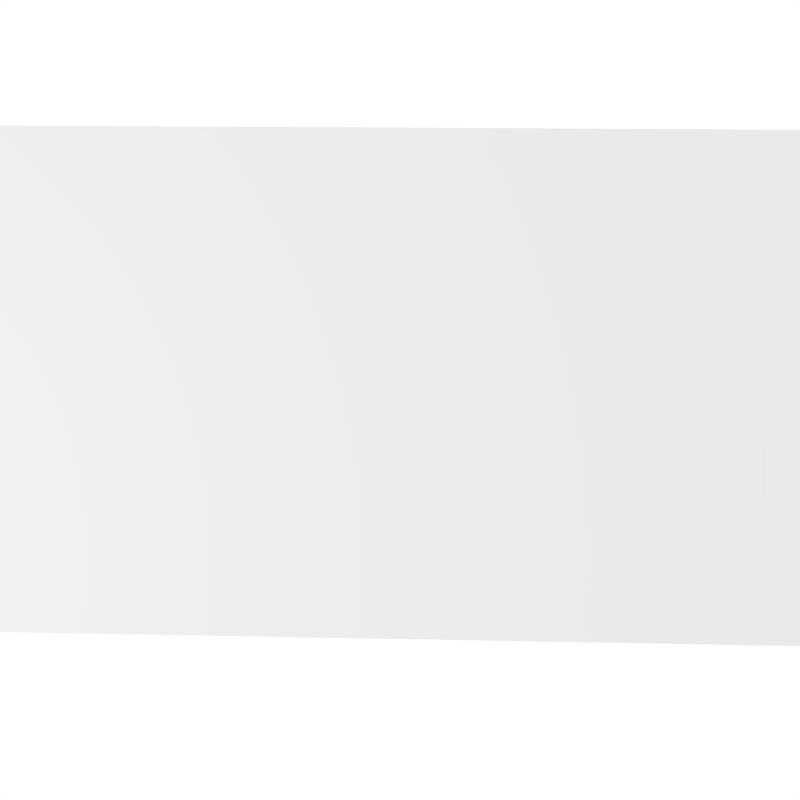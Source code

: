 # Source: wolken.blend  (saved by Blender 2.69.9; exported with 4.5.12 LTS)
import bpy
from mathutils import Matrix  # noqa: F401  (used for matrix-valued properties, if any)

bpy.ops.wm.read_factory_settings(use_empty=True)
scene = bpy.context.scene
scene.name = 'Scene'

# ---- collections
col_collection_1 = bpy.data.collections.new('Collection 1'); scene.collection.children.link(col_collection_1)

# ---- materials (node trees are filled in below, after node groups)
mat_cloudmaterial = bpy.data.materials.new('CloudMaterial')
mat_cloudmaterial.alpha_threshold = 0.0
mat_cloudmaterial.use_transparent_shadow = False
mat_cloudmaterial.roughness = 0.5
mat_cloudmaterial.line_color = (0.0, 0.0, 0.0, 1.0)

# ---- material node trees

# ---- world
world_world = bpy.data.worlds.new('World'); scene.world = world_world
world_world.color = (1.0, 1.0, 1.0)
world_world.use_sun_shadow = False
world_world.sun_shadow_jitter_overblur = 0.0
world_world.cycles.sampling_method = 'MANUAL'
world_world.cycles.sample_map_resolution = 256

# ---- cameras
cam_camera = bpy.data.cameras.new('Camera')
cam_camera.clip_end = 100.0
cam_camera.lens = 35.0
cam_camera.sensor_width = 32.0
cam_camera.sensor_height = 18.0
cam_camera.ortho_scale = 7.314
cam_camera.dof.focus_distance = 0.0
cam_camera.dof.aperture_fstop = 128.0

# ---- lights
light_lamp = bpy.data.lights.new('Lamp', 'POINT')
light_lamp.transmission_factor = 0.0
light_lamp.cutoff_distance = 30.0
light_lamp.energy = 100.0
light_lamp.shadow_buffer_clip_start = 1.001
light_lamp.shadow_soft_size = 0.1
light_lamp.shadow_maximum_resolution = 0.006
light_lamp.use_absolute_resolution = True
light_lamp.cycles.use_multiple_importance_sampling = False

# ---- meshes
me_cube_005 = bpy.data.meshes.new('Cube.005')
me_cube_005.from_pydata([(2.824, 1.43, 1.735), (2.824, 1.43, -1.286), (2.824, -1.634, -1.286), (2.824, -1.634, 1.735), (-2.995, 1.43, 1.735), (-2.995, 1.43, -1.286), (-2.995, -1.634, -1.286), (-2.995, -1.634, 1.735)], [], [(0, 3, 2, 1), (4, 5, 6, 7), (0, 1, 5, 4), (1, 2, 6, 5), (2, 3, 7, 6), (0, 4, 7, 3)])
me_cube_005.materials.append(mat_cloudmaterial)
me_cube_005.use_remesh_preserve_volume = False
me_cube_005.use_remesh_preserve_attributes = False
me_cube_005.use_mirror_vertex_groups = False
me_cube_005.update()
me_cube_006 = bpy.data.meshes.new('Cube.006')
me_cube_006.from_pydata([(-1.932, -0.3373, -0.1694), (-1.932, 0.3373, -0.1694), (1.66, 0.3258, -0.326), (1.66, -0.3258, -0.326), (-1.928, -0.3377, 0.6124), (-1.928, 0.3377, 0.6124), (1.663, 0.3255, 0.3315), (1.663, -0.3255, 0.3315), (-0.8067, 0.4719, 0.6982), (0.7022, 0.4631, 0.5396), (0.6965, 0.4632, -0.4305), (-0.813, 0.4717, -0.3609), (0.7022, -0.4631, 0.5396), (-0.8067, -0.4719, 0.6982), (-0.813, -0.4717, -0.3609), (0.6965, -0.4632, -0.4305), (-1.976, -0.3819, 0.06425), (-1.975, -0.3821, 0.3809), (-1.973, -0.1367, 0.665), (-1.973, 0.1367, 0.665), (-1.975, 0.3821, 0.3809), (-1.976, 0.3819, 0.06425), (-1.977, 0.1365, -0.22), (-1.977, -0.1365, -0.22), (1.131, 0.435, 0.4743), (1.469, 0.3871, 0.4034), (1.699, 0.3685, 0.1346), (1.698, 0.3686, -0.1311), (-1.299, 0.4471, -0.3135), (-1.698, 0.4002, -0.2475), (1.7, 0.1317, 0.3737), (1.7, -0.1317, 0.3737), (1.699, -0.3685, 0.1346), (1.698, -0.3686, -0.1311), (1.697, -0.1318, -0.3701), (1.697, 0.1318, -0.3701), (-1.294, -0.4474, 0.7069), (-1.694, -0.4005, 0.6754), (1.127, -0.4352, -0.4204), (1.466, -0.3874, -0.3832), (-1.294, 0.4474, 0.7069), (-1.694, 0.4005, 0.6754), (0.2203, 0.4765, 0.602), (-0.2902, 0.4797, 0.6584), (1.127, 0.4352, -0.4204), (1.466, 0.3874, -0.3832), (-0.2968, 0.4796, -0.3952), (0.2138, 0.4765, -0.4195), (1.131, -0.435, 0.4743), (1.469, -0.3871, 0.4034), (-0.2902, -0.4797, 0.6584), (0.2203, -0.4765, 0.602), (-1.299, -0.4471, -0.3135), (-1.698, -0.4002, -0.2475), (0.2138, -0.4765, -0.4195), (-0.2968, -0.4796, -0.3952), (-0.8093, 0.6423, 0.3632), (-0.8116, 0.6422, -0.02581), (0.7007, 0.6305, 0.2325), (0.6986, 0.6306, -0.1236), (0.7007, -0.6305, 0.2325), (0.6986, -0.6306, -0.1236), (-0.8093, -0.6423, 0.3632), (-0.8116, -0.6422, -0.02581), (-0.8145, 0.1732, -0.5521), (-0.8145, -0.1732, -0.5521), (0.696, 0.1701, -0.6057), (0.696, -0.1701, -0.6057), (0.7037, 0.17, 0.7149), (0.7037, -0.17, 0.7149), (-0.8059, 0.1733, 0.8892), (-0.8059, -0.1733, 0.8892), (-2.088, -0.1432, 0.3914), (-2.09, -0.1432, 0.05902), (-2.088, 0.1432, 0.3914), (-2.09, 0.1432, 0.05902), (1.131, 0.5875, 0.1921), (1.13, 0.5877, -0.1384), (1.476, 0.5066, 0.1583), (1.475, 0.5067, -0.1386), (1.792, 0.138, 0.1381), (1.791, 0.138, -0.1397), (1.792, -0.138, 0.1381), (1.791, -0.138, -0.1397), (-1.298, -0.6041, 0.3854), (-1.3, -0.6039, 0.008198), (-1.705, -0.5238, 0.3886), (-1.707, -0.5236, 0.03986), (1.128, -0.1608, -0.5772), (1.474, -0.1463, -0.5047), (1.128, 0.1608, -0.5772), (1.474, 0.1463, -0.5047), (-1.295, -0.1654, 0.8854), (-1.703, -0.1513, 0.8175), (-1.295, 0.1654, 0.8854), (-1.703, 0.1513, 0.8175), (-1.705, 0.5238, 0.3886), (-1.707, 0.5236, 0.03986), (-1.298, 0.6041, 0.3854), (-1.3, 0.6039, 0.008198), (-0.2925, 0.6543, 0.3248), (-0.2949, 0.6543, -0.06151), (0.2182, 0.65, 0.2784), (0.2159, 0.65, -0.09604), (1.476, -0.5066, 0.1583), (1.475, -0.5067, -0.1386), (1.131, -0.5875, 0.1921), (1.13, -0.5877, -0.1384), (0.2182, -0.65, 0.2784), (0.2159, -0.65, -0.09604), (-0.2925, -0.6543, 0.3248), (-0.2949, -0.6543, -0.06151), (-1.709, -0.1511, -0.3893), (-1.302, -0.1652, -0.4921), (-1.709, 0.1511, -0.3893), (-1.302, 0.1652, -0.4921), (-0.2981, -0.1758, -0.5869), (0.2128, -0.1747, -0.6054), (-0.2981, 0.1758, -0.5869), (0.2128, 0.1747, -0.6054), (1.478, -0.1462, 0.5247), (1.134, -0.1607, 0.6312), (1.478, 0.1462, 0.5247), (1.134, 0.1607, 0.6312), (0.2216, -0.1746, 0.7879), (-0.2889, -0.1758, 0.8501), (0.2216, 0.1746, 0.7879), (-0.2889, 0.1758, 0.8501)], [], [(75, 21, 1, 22), (79, 27, 2, 45), (83, 33, 3, 34), (87, 16, 0, 53), (91, 45, 2, 35), (95, 41, 5, 19), (99, 57, 11, 28), (103, 59, 10, 47), (107, 61, 15, 38), (111, 63, 14, 55), (115, 28, 11, 64), (119, 47, 10, 66), (123, 24, 9, 68), (127, 43, 8, 70), (16, 73, 23, 0), (73, 75, 22, 23), (4, 18, 72, 17), (17, 72, 73, 16), (18, 19, 74, 72), (72, 74, 75, 73), (19, 5, 20, 74), (74, 20, 21, 75), (59, 77, 44, 10), (77, 79, 45, 44), (9, 24, 76, 58), (58, 76, 77, 59), (24, 25, 78, 76), (76, 78, 79, 77), (25, 6, 26, 78), (78, 26, 27, 79), (27, 81, 35, 2), (81, 83, 34, 35), (6, 30, 80, 26), (26, 80, 81, 27), (30, 31, 82, 80), (80, 82, 83, 81), (31, 7, 32, 82), (82, 32, 33, 83), (63, 85, 52, 14), (85, 87, 53, 52), (13, 36, 84, 62), (62, 84, 85, 63), (36, 37, 86, 84), (84, 86, 87, 85), (37, 4, 17, 86), (86, 17, 16, 87), (39, 89, 34, 3), (89, 91, 35, 34), (15, 67, 88, 38), (38, 88, 89, 39), (67, 66, 90, 88), (88, 90, 91, 89), (66, 10, 44, 90), (90, 44, 45, 91), (37, 93, 18, 4), (93, 95, 19, 18), (13, 71, 92, 36), (36, 92, 93, 37), (71, 70, 94, 92), (92, 94, 95, 93), (70, 8, 40, 94), (94, 40, 41, 95), (21, 97, 29, 1), (97, 99, 28, 29), (5, 41, 96, 20), (20, 96, 97, 21), (41, 40, 98, 96), (96, 98, 99, 97), (40, 8, 56, 98), (98, 56, 57, 99), (57, 101, 46, 11), (101, 103, 47, 46), (8, 43, 100, 56), (56, 100, 101, 57), (43, 42, 102, 100), (100, 102, 103, 101), (42, 9, 58, 102), (102, 58, 59, 103), (33, 105, 39, 3), (105, 107, 38, 39), (7, 49, 104, 32), (32, 104, 105, 33), (49, 48, 106, 104), (104, 106, 107, 105), (48, 12, 60, 106), (106, 60, 61, 107), (61, 109, 54, 15), (109, 111, 55, 54), (12, 51, 108, 60), (60, 108, 109, 61), (51, 50, 110, 108), (108, 110, 111, 109), (50, 13, 62, 110), (110, 62, 63, 111), (52, 113, 65, 14), (113, 115, 64, 65), (0, 23, 112, 53), (53, 112, 113, 52), (23, 22, 114, 112), (112, 114, 115, 113), (22, 1, 29, 114), (114, 29, 28, 115), (54, 117, 67, 15), (117, 119, 66, 67), (14, 65, 116, 55), (55, 116, 117, 54), (65, 64, 118, 116), (116, 118, 119, 117), (64, 11, 46, 118), (118, 46, 47, 119), (48, 121, 69, 12), (121, 123, 68, 69), (7, 31, 120, 49), (49, 120, 121, 48), (31, 30, 122, 120), (120, 122, 123, 121), (30, 6, 25, 122), (122, 25, 24, 123), (50, 125, 71, 13), (125, 127, 70, 71), (12, 69, 124, 51), (51, 124, 125, 50), (69, 68, 126, 124), (124, 126, 127, 125), (68, 9, 42, 126), (126, 42, 43, 127)])
me_cube_006.polygons.foreach_set('use_smooth', [True] * 126)
me_cube_006.use_remesh_preserve_volume = False
me_cube_006.use_remesh_preserve_attributes = False
me_cube_006.use_mirror_vertex_groups = False
me_cube_006.update()
me_cube_007 = bpy.data.meshes.new('Cube.007')
me_cube_007.from_pydata([(0.805, -0.1417, -0.1387), (-1.446, 0.2166, 0.8417), (0.6506, 0.3285, 0.7259), (-0.006233, 0.07067, 0.5414), (-0.0745, -0.5793, 0.5278), (0.249, 0.415, -0.2483), (-1.273, 0.03067, 0.2595), (0.9275, -0.5662, 0.6266), (-0.06709, 0.07157, 0.9358), (0.709, -0.1984, -0.3046), (1.164, 0.0422, 0.276), (-0.8055, 0.8308, 0.381), (-0.02279, 0.3121, -0.1299), (-0.6626, -0.8568, 0.6076), (1.453, 0.006767, 0.2696), (0.08719, 0.5209, 0.6177), (-1.044, -0.3734, 0.4394), (-1.817, 0.02327, 0.1615), (-1.353, 0.2461, -0.01461), (-2.037, 0.117, 0.0892), (-1.479, 0.0125, -0.005761), (1.229, -0.03454, 0.0684), (-0.8749, 0.06475, -0.7248), (0.5834, -0.2372, -0.0538), (-2.264, 0.2096, 0.3836), (-1.399, -0.5294, -0.4123), (-1.215, -0.08083, 0.1562), (0.7035, 0.01826, -0.07477), (-1.583, -0.03219, 0.06767), (1.427, -0.1401, 0.03193), (0.9061, -0.3115, 0.1458), (-1.357, -0.003003, 0.4564), (-0.4306, 0.4216, 0.7691), (-0.3512, 0.03207, 0.6577), (-0.8644, -0.843, 0.03909), (-1.464, 0.002394, 0.004047), (-2.133, 0.2944, 0.6266), (-1.583, 0.328, 0.6465), (-1.203, 0.01665, 0.3712), (-0.9555, 0.1196, 0.3626), (-0.484, 0.1317, 0.7548), (0.568, -0.08216, -0.478), (-0.5401, -0.04736, 0.7171), (-1.544, 0.004746, 0.813), (-1.144, -0.2059, -0.02759), (0.9481, 0.3189, 0.4355), (-2.082, 0.261, 0.07314), (-1.499, 0.02854, 0.4438), (-0.7106, -0.3663, 0.4401), (1.012, 0.03032, 0.3414), (0.3223, -0.3212, 1.22), (-0.2381, -0.6931, -0.2488), (0.3671, -0.355, -0.1913), (0.7917, -0.09244, -0.08858), (-0.5545, 0.01078, 0.7512), (-1.638, 0.0427, 0.1381), (0.3541, 0.3294, 0.5611), (2.136, 0.06148, 0.1819), (-0.8036, -0.7643, 0.4544), (-1.213, -0.003128, 0.8765), (-1.009, -0.584, 0.1219), (1.614, -0.2478, 0.2931), (0.7077, 0.1818, -0.0224), (-1.177, -0.1743, 0.1363), (-0.5685, -0.15, -0.565), (-0.3816, 0.2834, -0.2751), (1.074, 0.2908, -0.3118), (1.433, 0.1838, -0.2842), (0.1758, -0.1112, -0.2967), (-0.9905, 0.2093, -0.4784), (0.3649, 0.4177, 0.04365), (-1.146, -0.1231, 0.1447), (-0.5554, 0.3987, -0.242), (0.852, 0.2692, 0.2388), (-1.312, -0.0003717, 0.09066), (1.722, -0.1446, -0.37), (1.524, 0.1928, 0.05322), (-1.713, -0.06421, 0.2998), (0.6164, -0.09138, 0.06775), (-1.529, 0.01708, 0.2452), (-0.7102, 0.5669, 0.7633), (-1.73, 0.1065, 0.5048), (-1.319, -0.3068, 0.1552), (-0.0845, 0.498, -0.1989), (-1.42, -0.2967, -0.132), (0.8222, 0.04403, 0.2759), (-1.745, 0.04248, 0.3182), (0.844, 0.1554, 0.4894), (-0.8384, -0.7517, 0.5434), (-0.3703, -0.6429, -0.3334), (0.3473, -0.03729, -0.03004), (0.5391, 0.007113, 0.1837), (-0.9181, -0.2172, 0.6995), (-1.449, 0.01095, 0.0723), (0.2397, -0.003787, 0.3998), (0.04732, 0.3665, -0.07639), (1.469, -0.1965, 0.2238), (1.393, -0.03689, 0.08679), (0.8162, 0.2459, -0.1567), (-0.07483, 0.09268, 0.4206), (0.761, 0.2938, 0.3965), (0.7188, -0.09383, 0.08738), (1.702, 0.08363, 0.1418), (1.195, 0.03667, -0.06702), (-0.4784, -0.1791, 0.009546), (-0.4304, 0.3758, -0.2056), (0.5762, -0.3101, -0.1719), (0.8168, -0.04782, 0.2073), (-2.448, -0.2966, 0.1266), (1.304, 0.01714, 0.06639), (2.232, -0.2338, -0.04303), (0.4803, 0.3739, -0.1129), (0.4563, 0.05999, -0.08469), (0.09044, 0.3368, -0.193), (-1.138, -0.1761, -0.3284), (-0.7966, -0.4745, 0.1956), (0.3693, -0.1579, 0.5607), (0.6471, 0.3017, -0.01807), (0.855, -0.0009022, 0.04279), (-0.748, -0.5327, 0.5114), (0.07129, 0.1835, 0.8953), (1.362, 0.1499, -0.1218), (0.8686, 0.2157, 0.204), (-1.22, -0.5666, 0.3683), (0.3599, 0.401, 0.1008), (1.542, 0.02323, -0.2877), (-1.954, 0.4143, -0.2137), (1.416, 0.3264, -0.21), (-1.028, -0.1464, -0.02431), (0.3372, 0.003083, -0.1263), (-0.2836, 0.1724, 0.7157), (0.8386, 0.4262, 0.9491), (0.9738, -0.01608, -0.115), (1.859, -0.1029, -0.289), (0.3474, 0.02085, 0.2537), (1.925, -0.4045, -0.0439), (1.134, -0.06214, 0.01199), (-1.741, -0.01406, 0.3549), (-1.36, -0.0193, 0.145), (-1.365, -0.03748, 0.4833), (-1.75, 0.1891, 0.3539), (-0.4051, 0.1667, -0.5716), (1.45, -0.1066, 0.2164), (-0.7111, -0.1026, 0.4827), (0.6543, -0.464, -0.3167), (-1.142, -0.1474, -0.05649), (1.492, -0.01633, 0.133), (0.3722, -0.03506, 0.1375), (0.5512, 0.1766, 0.07833), (-1.507, 0.5636, -0.06916), (1.243, -0.4158, -0.07487), (0.8359, -0.325, 0.1699), (0.5069, -0.01253, -0.2362), (0.2021, -0.178, 0.5112), (-0.5689, 0.04957, 0.7745), (-1.951, -0.4453, -0.2436), (1.559, -0.04277, 0.3024), (-0.3507, -0.2253, 0.79), (-1.7, 0.0807, 0.5132), (0.3853, -0.1961, -0.1119), (0.9105, -0.2075, 0.2379), (-1.679, -0.1184, 0.2145), (1.07, -0.1523, 0.4949), (1.17, -0.3334, 0.4821), (-0.5372, -0.1667, -0.06817), (-1.337, 0.6444, 0.3966), (0.3855, -0.01121, 0.0595), (-1.336, 0.6069, -0.2598), (1.358, -0.03274, 0.0693), (1.087, 0.2478, -0.3838), (-0.5644, 0.009686, -0.3856), (0.1999, 0.3645, -0.09961), (-0.2997, -0.001961, 0.6121), (-1.904, 0.1967, 0.009368), (-1.703, 0.007471, 0.208), (-0.2039, 0.06864, -0.3603), (0.3228, 0.492, 0.357), (-1.014, -0.258, -0.03383), (0.000224, 0.01584, -0.3525), (-0.4309, 0.07974, 0.7285), (1.419, 0.01376, 0.03691), (-2.052, -0.0914, -0.3724), (-1.201, 0.7446, 0.2954), (0.6168, 0.5644, 0.1193), (0.1613, 0.7116, 0.6029), (-1.358, -0.1143, 0.1155), (-0.8456, -0.009616, 0.3764), (1.445, -0.01229, 0.03194), (-0.4135, -0.7241, 0.2612), (0.7695, -0.1416, 0.9175), (-0.2878, -0.5647, 0.825), (1.273, -0.1909, 0.2031), (-1.741, -0.04371, 0.3166), (-0.6708, -0.03839, 0.5092), (0.939, 0.02504, 0.04879), (0.2237, 0.5804, 0.8517), (-1.357, -0.09765, -0.2143), (-1.101, 0.3027, 0.2304), (-0.9082, -0.3026, 0.3501), (-1.148, 0.3463, 0.5948), (0.7354, -0.4286, -0.1015), (0.3459, 0.07907, -0.002925), (0.1723, 0.07575, 0.4092), (0.7492, 0.09026, -0.2138), (-0.4685, 0.8299, 0.5041), (1.392, 0.139, -0.1419), (0.3669, -0.0288, 0.02448), (1.395, 0.03681, -0.01813), (0.06628, -0.1512, 0.9846), (1.708, -0.4553, 0.2923), (0.7098, -0.2629, 0.1045), (1.379, 0.03817, -0.1094), (-1.193, -0.03189, 0.1195), (-1.847, 0.4284, 0.4466), (-1.801, 0.2278, 0.4743), (-0.9167, 0.5464, 0.1767), (1.223, -0.01824, 0.0146), (1.193, 0.4525, 0.4179), (-0.4958, -0.6804, 0.7631), (-0.4636, -0.9003, 0.04266), (0.8768, 0.03084, -0.02103), (-0.1727, -0.8373, 0.2194), (-1.349, 0.4589, -0.4054), (-2.086, 0.1024, 0.1179), (0.4183, 0.04785, 0.4296), (-0.6535, 0.7056, 0.8081), (-1.137, 0.1718, 0.3254), (1.451, -0.2312, 0.5542), (0.5949, 0.0954, -0.4349), (0.387, 0.1717, -0.1792), (0.4579, 0.3863, -0.1251), (-1.857, 0.2895, 0.6259), (1.491, -0.02567, 0.05888), (0.6517, -0.02564, -0.0698), (0.8787, -0.5432, 0.733), (0.6904, 0.3865, 0.3562), (-1.366, 0.02144, 0.2954), (2.063, -0.3276, 0.5836), (-1.818, -0.01772, 0.2066), (-1.217, 0.007614, 0.2876), (-0.2199, -0.2422, -0.3135), (-0.687, -0.2555, 0.4366), (-2.053, 0.4451, 0.2402), (1.879, -0.04826, 0.2339), (0.1404, 0.2012, -0.3081), (-1.515, -0.1595, 0.005958), (1.796, -0.1948, 0.7287), (1.498, -0.02336, -0.07857), (-0.6438, -0.07632, -0.7268), (-1.122, 0.4455, 0.2129), (-1.738, -0.01257, 0.3062), (-0.3474, 0.5505, 0.564), (-0.896, 0.3587, 0.5861), (1.373, 0.3141, -0.2607), (0.01013, -0.1046, -0.2364), (0.07481, 0.03372, 1.061), (-1.369, 0.2074, -0.102), (1.477, 0.2755, 0.5508), (-0.5918, -0.09217, 0.7396), (1.377, 0.3799, -0.0197), (-1.541, -0.2738, 0.6039), (0.4057, -0.2337, -0.2314), (-1.625, 0.0268, 0.7499), (-0.05746, -0.2227, 0.6896), (-1.388, 0.7653, 0.6825), (0.491, -0.01899, -0.07072), (1.318, 0.006864, -0.003), (-1.13, -0.6748, 0.001719), (0.7036, -0.07478, 0.4234), (0.876, -0.3485, 0.1121), (-1.2, 0.2883, -0.1103), (-0.144, -0.9519, 0.5103), (0.17, -0.05025, 0.419), (-1.4, 0.0338, -0.01591), (0.4576, -0.01348, 0.2058), (-1.602, 0.002194, 0.2519), (-1.817, 0.07665, 0.4053), (-1.318, -0.0262, 0.006561), (1.632, -0.1145, -0.09165), (0.5732, 0.4901, 0.4299), (0.9481, 0.1281, -0.3059), (-0.944, -0.1812, 0.2546), (0.1885, -0.4321, -0.1822), (-1.526, 0.2398, 0.7975), (-2.144, 0.2671, 0.197), (0.434, -0.495, 0.9442), (-1.021, -0.7147, -0.2288), (-1.745, -0.1076, -0.1475), (-0.7457, 0.275, 0.6431), (-2.105, 0.2896, 0.2444), (-1.563, -0.2971, 0.4411), (-1.07, -0.614, -0.2934), (1.216, -0.1057, 0.01031), (-1.345, -0.3135, 0.3007), (-0.2641, -0.01451, -0.5166), (-0.6677, -0.01076, 0.6254), (-1.071, 0.2281, 0.06032), (0.3716, 0.4827, 0.1073), (-1.683, 0.1474, 0.3801), (1.009, 0.1095, -0.1453), (1.501, 0.5301, 0.0462), (-1.912, 0.277, 0.2563), (-2.088, -0.1035, 0.08944), (0.6096, -0.07523, -0.02609), (-1.711, -0.3582, 0.5431), (0.5144, -0.07221, -0.2327), (1.557, -0.7275, 0.002689), (-1.935, -0.2553, 0.7082), (-1.265, -0.03278, 0.563), (0.975, -0.3117, 0.7451), (-2.185, 0.3374, 0.2933), (1.305, 0.04416, -0.05482), (-2.07, 0.3418, 0.3024), (-0.9445, -0.6352, -0.06627), (-1.328, -0.3877, 0.7086), (-0.9204, -0.04233, 0.3083), (-1.825, -0.02158, 0.1703), (1.634, 0.06265, 0.1237), (-1.426, 0.03827, 0.3138), (0.06685, 0.5306, 0.2558), (1.102, -0.05695, 0.6207), (0.445, -0.6601, 0.9951), (0.4969, 0.388, -0.1136), (-1.275, 0.2537, -0.3962), (-1.406, -0.3321, 0.5454), (1.349, 0.2129, 0.02753), (-1.588, -0.02627, 0.3412), (0.5586, 0.1844, -0.05543), (0.2356, -0.4466, 0.1705), (0.2967, -0.1543, 0.5067), (0.108, 0.357, 0.03262), (-0.6576, -0.2035, 0.4835), (-0.5403, 0.1054, 0.6773), (0.1185, 0.1783, -0.1579), (1.535, -0.05202, 0.06705), (-1.98, -0.03817, -0.1903), (-1.986, -0.5012, 0.07865), (-0.4282, 0.4777, -0.1527), (0.7429, -0.2345, -0.2391), (-2.145, 0.2813, 0.2833), (1.291, -0.06329, 0.07742), (0.1716, 0.1285, -0.06693), (1.713, 0.09816, 0.01738), (1.557, -0.1652, 0.16), (-0.9539, 0.04377, 0.4147), (-1.005, 0.07688, 0.2161), (-0.9175, -0.393, 0.4804), (0.5525, 0.05263, -0.09312), (-1.12, 0.237, 0.07834), (0.5427, 0.4041, 1.06), (-0.9026, 0.7891, 0.5843), (-2.097, 0.4284, 0.6915), (-0.8487, -0.4475, 0.2048), (0.1401, 0.2378, 1.073), (0.3645, 0.03458, -0.4744), (-0.4715, -0.2339, 0.7622), (-1.417, 0.3136, 0.0165), (-0.1353, 0.2297, -0.291), (0.3431, 0.0846, -0.1892), (-0.01624, 0.07126, -0.3093), (1.83, 0.3611, 0.04062), (0.2715, -0.1461, -0.2357), (-0.8114, -0.02773, -0.6206), (-2.046, 0.2688, -0.1126), (0.2585, 0.1825, 0.02298), (-1.018, 0.08362, 0.2147), (-2.263, 0.07666, 0.7786), (-2.316, 0.071, -0.05377), (-1.155, -0.2733, 0.162), (1.364, 0.5519, 0.2469), (0.3969, 0.00237, 0.3261), (-1.129, 0.2056, -0.5625), (0.8121, -0.1016, -0.0437), (-1.603, -0.03846, 0.3388), (-0.5085, 0.5877, 0.03719), (-0.3823, 0.5793, 0.08551), (-0.683, -0.5784, 0.3851), (1.127, -0.1698, -0.03647), (1.631, 0.4013, 0.01732), (-1.529, 0.6029, -0.1404), (-0.08835, 0.3548, -0.2017), (-0.8684, -0.3414, -0.1005), (0.7732, -0.09711, 0.7266), (0.3879, 0.2348, -0.1528), (1.993, 0.1852, 0.2046), (0.1614, 0.4799, 0.5145), (1.367, -0.334, 0.03627), (1.124, -0.03867, 0.4903), (-0.5366, 0.3347, 0.1538), (-1.126, 0.09953, 0.1818), (1.122, 0.07628, -0.1651), (-1.726, 0.1986, 0.5674), (-0.3883, 0.6475, 0.9205), (0.6968, -0.04626, 0.01768), (-2.129, -0.2601, 0.3509), (1.597, -0.0208, -0.1856), (-0.916, -0.1039, 0.2666), (-1.909, 0.4742, -0.1814), (-0.3053, 0.1733, 0.642), (0.6057, 0.002051, 0.5642), (1.119, -0.1262, 0.2174), (1.204, 0.01986, -0.05709), (0.2471, -0.2011, 1.191), (1.767, -0.4374, 0.5431), (-1.368, 0.4306, -0.09856), (-1.667, 0.3639, -0.04519), (0.6335, -0.1796, -0.139), (1.063, -0.007685, 0.6578), (0.6827, 0.1394, 0.3595), (-0.3921, -0.8287, -0.1999), (-1.871, -0.2432, 0.1051), (0.5672, 0.3053, 0.04649), (-1.275, 0.1536, 0.0295), (-0.3749, 0.07557, 0.879), (-1.232, 0.1916, 0.5677), (0.8694, -0.06428, 0.1026), (-1.65, -0.05206, 0.3072), (-0.5701, -0.6567, -0.4012), (-0.8104, -0.5181, -0.2763), (-1.177, -0.1191, 0.01651), (0.6513, -0.5752, -0.004515), (1.886, 0.2727, 0.2592), (-1.253, 0.1853, 0.4041), (0.4038, 0.502, 0.04084), (-0.9399, -0.154, 0.1819), (1.16, 0.5255, 0.07176), (-1.125, 0.03139, 0.2877), (-1.226, -0.3979, 0.1656), (0.9585, -0.7091, 0.3475), (-0.8527, 0.4057, 0.1348), (-0.9907, -0.0001617, 0.5154), (-1.407, -0.02979, 0.1941), (-1.741, -0.02707, 0.1006), (-1.977, 0.04981, -0.2188), (-2.375, 0.1536, -0.1354), (-1.874, -0.01734, 0.8472), (1.112, -0.03419, -0.007429), (-1.725, 0.2487, 0.7083), (-1.654, 0.007111, 0.1327), (-1.77, -0.2152, -0.3603), (0.6005, 0.2072, -0.09454), (-0.9384, 0.4289, 0.4906), (1.412, 0.009408, 0.05019), (-1.585, 0.0007878, 0.143), (0.844, 0.3377, 1.091), (-2.0, 0.2471, 0.3099), (0.348, -0.2941, -0.2684), (-0.3938, 0.5278, -0.316), (-0.8829, 0.4279, 0.2599), (0.5178, 0.0291, -0.2365), (1.493, 0.3584, 0.2745), (-0.1394, -0.4461, -0.3182), (-0.9036, 0.01661, 0.4262), (0.188, 0.4594, 0.007076), (0.619, -0.1962, 0.1764), (0.2677, 0.6799, 0.3665), (0.4291, 0.4207, 0.2992), (-2.022, -0.1023, 0.02698), (0.9175, 0.07136, 0.3097), (-0.7494, 0.1036, 0.5699), (1.107, -0.0009572, -0.1705), (-0.186, -0.3062, 0.9389), (-1.297, 0.03445, 0.168), (-0.9951, 0.2803, -0.2145), (-1.654, -0.07234, 0.2003), (0.5333, 0.2253, 0.08388), (0.8333, -0.06241, 0.2908), (1.046, -0.3866, 0.01146), (-1.647, -0.0351, 0.3787), (0.9122, -0.5743, 0.3556), (0.7089, 0.3102, 0.04219), (-1.952, -0.01901, -0.3684), (0.7291, -0.0139, 0.05628), (-1.508, -0.006791, 0.4121), (-0.8476, 0.4708, 0.6608), (-0.7623, 0.2457, -0.1939), (1.381, 0.1468, 0.3697), (1.194, 0.363, 0.006812), (-0.2949, -0.7036, 0.5325), (-1.769, 0.03011, 0.343), (1.478, -0.1095, -0.3295), (0.3269, 0.1469, 0.7091), (0.7132, -0.1818, -0.1721), (0.4786, 0.06947, -0.2594), (-0.7927, 0.4993, 0.511), (0.9982, 0.2098, 0.3808), (-1.018, -0.1061, 0.1952), (-1.213, 0.00606, 0.2784), (1.274, 0.004148, 0.01443), (1.658, -0.09705, 0.1196), (0.5421, -0.2661, -0.2521), (-0.7769, 0.07894, 0.06956), (0.2049, 0.2111, 0.5465), (-2.356, 0.3217, 0.02262), (0.01302, 0.4897, -0.09413), (-1.204, 0.2001, 0.1279), (-1.284, 0.167, -0.125), (0.6447, -0.1037, 0.16), (-0.635, -0.5789, 0.5615), (-0.3961, -0.3914, -0.4609), (0.001707, 0.6924, 0.2002), (-1.334, -0.1504, -0.01146), (-1.079, 0.2022, 0.169), (0.4732, 0.1277, 0.08292), (0.7242, -0.1502, -0.2124), (-1.507, -0.0001518, 0.2183), (-0.8315, 0.2162, 0.5601), (-1.208, 0.6984, 0.291), (-0.5215, -0.2825, 0.6968), (0.7361, -0.00926, 0.09865), (1.044, 0.2323, 0.212), (-1.45, -0.06121, 0.3527), (0.5901, -0.2929, -0.2294), (-1.871, -0.1916, 0.5745), (-2.031, -0.2275, 0.5389), (-0.6654, 0.004137, 0.05248), (0.3759, -0.0208, 0.09726), (-1.566, 0.1512, 0.7745), (-1.854, 0.1099, 0.395), (0.6381, 0.4047, 0.06639), (-0.05837, -0.2237, -0.2654), (0.7704, 0.3606, 0.138), (0.6571, 0.05835, 0.009515), (-1.325, -0.2983, -0.5137), (-0.0652, 0.4102, 0.4942), (0.9123, 0.2672, 0.3469), (-1.648, -0.001995, 0.2728), (0.9941, -0.06442, -0.206), (-0.4583, -0.7572, 0.7074), (-0.1558, 0.4746, -0.0001147), (1.207, 0.007588, 0.6511), (-0.9843, 0.5357, -0.4061), (-0.9695, -0.6056, -0.1182), (-1.78, -0.01316, 0.3335), (-1.013, 0.07972, -0.2987), (1.264, -0.01155, 0.01916), (-1.514, -0.03624, 0.3904), (-1.524, 0.2938, 0.5024), (0.6581, 0.4442, 0.06238), (0.1454, -0.6264, -0.1872), (0.3384, 0.6691, 0.4228), (-0.4029, 0.3763, 0.1194), (0.2566, -0.6782, -0.1016), (0.518, 0.2996, 0.09734), (1.159, -0.03597, -0.05058), (1.331, -0.6504, 0.05916), (0.08536, 0.016, -0.4522), (1.697, -0.03132, 0.7149), (-0.5751, -0.4294, 0.7058), (0.7018, -0.3957, 0.08779), (-1.771, 0.003822, 0.3399), (-1.186, -0.01453, 0.1465), (0.5599, 0.1683, 0.9293), (0.9464, -0.008609, 0.03567), (1.56, -0.4351, -0.03879), (-1.312, 0.2423, 0.4422), (-1.427, 0.3342, 0.1545), (-0.1747, -0.9724, 0.1742), (-1.837, 0.1146, 0.2156), (-1.022, 0.3875, 0.4716), (-0.6035, 0.02483, 0.7699), (-0.3054, 0.3725, -0.3171), (1.019, 0.3319, 0.5964), (0.3532, -0.5114, -0.2686), (-0.3618, 0.716, 0.9242), (-0.5802, 0.8154, 0.1163), (-0.8928, 0.003426, 0.35), (-1.223, 0.1645, 0.4977), (1.392, 0.09198, 0.008907), (-1.314, 0.02617, -0.2294), (-0.9867, -0.1608, 0.1655), (-0.2842, 0.3372, -0.2007), (-2.06, 0.1502, 0.6053), (-1.037, -0.1894, 0.4085), (-0.9587, -0.272, 0.6322), (-1.936, 0.2662, 0.4457), (-0.7208, -0.1339, 0.4708), (0.9296, -0.2226, -0.2463), (0.7763, 0.2378, -0.1469), (-0.9386, 0.03472, 0.1775), (0.7593, 0.2475, 0.1295), (1.442, 0.00472, -0.02657), (0.6396, -0.2766, 0.2097), (-1.014, 0.05389, 0.1919), (1.51, -0.3457, 0.1968), (0.5306, -0.1938, 0.1839), (0.95, 0.07516, 0.217), (0.8068, 0.01382, -0.2762), (-1.278, -0.3977, -0.1581), (-2.216, 0.2294, 0.7179), (1.571, 0.2035, -0.2711), (0.1247, 0.6031, 0.722), (-1.965, -0.2009, -0.01391), (0.6766, 0.1559, 0.5705), (-1.34, -0.4391, 0.5414), (-1.658, 0.3995, -0.1513), (1.716, -0.4118, 0.6464), (0.6685, -0.2617, -0.08518), (-1.186, -0.556, -0.6557), (-0.8042, 0.02213, 0.5447), (1.799, 0.1208, -0.3287), (-1.98, -0.1451, -0.1473), (-1.278, -0.09093, -0.05013), (-0.318, -0.007424, 0.8354), (-0.9448, 0.8489, 0.1034), (-1.747, -0.441, 0.3655), (-0.973, 0.6147, 0.3165), (1.588, -0.109, 0.7325), (-2.175, -0.5608, 0.03945), (-1.392, 0.2929, 0.1243), (-1.677, 0.532, 0.3934), (1.737, -0.4986, -0.3115), (-0.8976, 0.0753, 0.8803), (2.164, -0.1956, -0.3777), (0.6089, 0.3946, 0.01482), (-1.613, -0.3952, -0.3714), (1.295, 0.1983, 0.836), (0.6896, -0.1298, 0.04956), (0.5317, -0.09927, -0.1322), (0.01882, -0.1472, -0.2007), (-0.9303, -0.02477, 0.306), (-1.101, 0.02087, 0.5245), (-1.734, -0.1631, -0.1401), (-1.383, 0.04082, 0.01374), (0.03488, 0.03567, -0.2615), (0.858, 0.1109, 0.1202), (-1.891, 0.1466, 0.3751), (0.1, 0.7046, 0.498), (-0.0847, -0.1188, -0.3047), (0.6934, 0.01863, -0.02946), (1.113, -0.387, 0.6283), (-2.114, -0.2987, -0.1435), (0.6313, 0.4112, -0.1259), (2.289, -0.3423, 0.1939), (-0.4131, -0.5096, -0.3951), (-0.9062, 0.1595, -0.3418), (1.528, -0.4948, 0.5539), (1.514, -0.04438, 0.06391), (-0.9326, 0.5621, -0.2776), (-1.348, -0.04187, 0.7358), (-0.7728, -0.641, -0.4581), (-0.2436, -0.4542, -0.3461), (-1.28, 0.09734, -0.08049), (-0.9591, -0.3425, 0.1605), (0.5477, 0.2196, 0.07091), (0.3998, 0.02659, 0.1948), (-1.406, 0.06148, 0.1545), (0.5083, -0.2045, -0.1444), (0.8546, -0.05944, -0.2916), (-0.2413, -0.2884, -0.3097), (-1.403, -0.05072, -0.23), (-0.4944, -0.1326, 0.7198), (0.7695, -0.1191, 0.1509), (-0.3495, 0.4547, -0.1386), (-2.422, 0.2372, 0.4628), (-0.6513, -0.5512, -0.2686), (0.6431, 0.4137, 0.07692), (-0.07336, -0.105, 0.7536), (-1.156, 0.01212, 0.002229), (-1.074, 0.5495, -0.3165), (-0.8304, -0.0236, 0.4243), (-0.4024, 0.5911, 0.6097), (0.6569, -0.04397, -0.05421), (-0.7122, -0.3388, 0.6374), (-0.8699, -0.2795, 0.2155), (-1.478, 0.06148, 0.3156), (-1.255, -0.005682, -0.04074), (-0.987, -0.7308, -0.06871), (0.9173, 0.02817, -0.4264), (-1.873, 0.06868, 0.5471), (-1.79, -0.2962, 0.5598), (-0.7185, -0.4133, -0.2275), (-1.335, -0.2133, -0.2509), (0.3417, 0.1934, -0.1883), (0.9595, -0.2381, 0.2447), (-1.826, 0.06719, 0.3655), (0.5446, -0.02598, -0.1781), (-1.9, -0.1951, 0.5323), (-0.4092, 0.3344, 0.8432), (0.5105, 0.3273, -0.2362), (-0.2042, 0.4263, 0.3155), (1.172, -0.2879, 0.4386), (1.289, -0.009228, -0.06531), (-1.092, -0.322, 0.2022), (-2.007, -0.06262, 0.02773), (-0.2186, 0.5573, 0.8386), (0.1517, -0.5006, -0.2262), (0.4282, -0.6751, 0.1746), (0.02455, 0.4338, 0.7054), (-0.5965, -0.262, 0.7539), (1.476, 0.006971, 0.04719), (0.6513, -0.2149, -0.1734), (1.14, -0.01046, -0.4196), (0.9287, -0.4914, 0.8767), (1.483, -0.0174, 0.7264), (-0.4455, 0.05502, -0.1404), (0.3751, -0.6363, 0.4203), (0.6959, 0.1763, 0.08106), (0.3699, -0.3957, -0.1479), (1.623, -0.1597, -0.1663), (-1.817, 0.2111, 0.2916), (-1.096, -0.1989, 0.2168), (1.278, -0.06613, -0.005926), (1.852, -0.4088, -0.186), (-0.1127, 0.1754, -0.3294), (-1.678, 0.004734, 0.3376), (0.2267, 0.2715, -0.2224), (-2.48, 0.2154, 0.1099), (1.233, -0.07462, -0.3075), (0.9656, -0.7083, 0.3559), (-1.398, -0.03362, -0.1799), (1.46, -0.4964, 0.07238), (-0.7594, 0.3699, 0.2058), (-1.347, 0.5176, -0.3927), (-0.5222, -0.8842, 0.4079), (0.9127, 0.06475, -0.1567), (-2.249, 0.2914, 0.03323), (0.912, -0.2942, -0.06889), (-0.3926, 0.2269, -0.271), (1.597, -0.165, -0.1652), (0.1974, 0.4465, -0.1063), (1.893, -0.1535, -0.317), (-0.7775, -0.3743, 0.2882), (-1.122, 0.2089, -0.3714), (-0.4222, -0.3855, -0.3096), (-1.646, -0.1034, 0.2596), (-1.162, -0.766, -0.4612), (0.6068, 0.004463, 0.2018), (-0.5757, 0.2932, 0.07449), (0.5791, -0.1168, -0.1137), (0.2047, 0.1664, -0.02944), (0.6652, 0.0255, 0.07374), (-1.975, 0.601, 0.4978), (0.6234, 0.08933, -0.2932), (0.9877, -0.06531, 0.284), (-1.289, 0.5754, 0.09077), (0.5201, 0.0733, -0.5875), (-0.3036, 0.2683, -0.5186), (-1.816, -0.1163, 0.4666), (-0.04464, 0.5286, 0.6749), (-1.431, 0.2995, 0.4589), (-1.951, -0.2269, 0.5298), (-0.8768, 0.4346, -0.3335), (-0.04108, 0.3854, -0.06619), (0.4301, -0.1607, -0.2585), (-0.6097, -0.1603, 0.726), (-1.661, 0.06069, 0.3497), (-1.767, -0.05881, 0.2939), (-0.9573, -0.02527, 0.2987), (0.8435, -0.5776, 0.3378), (-0.8219, -0.6292, 0.2118), (-0.6888, 0.02927, 0.6274), (2.01, 0.2203, 0.5762), (-1.664, -0.2566, 0.4885), (-1.627, -0.4717, 0.6272), (-0.7664, 0.0735, 0.5506), (-0.5756, 0.5126, 0.5205), (0.2458, -0.01246, -0.164), (1.42, 0.3419, -0.239), (0.753, -0.08217, -0.4287), (-0.1396, -0.3807, -0.238), (-1.411, -0.07429, -0.2736), (1.187, 0.01809, -0.01425), (0.1127, 0.5466, 0.7224), (0.1004, 0.6243, 0.204), (0.6265, 0.1523, 0.8417), (0.89, 0.1377, -0.4146), (-0.5315, -0.7376, 0.7268), (-1.684, 0.008172, 0.3442), (1.083, 0.00291, -0.004544), (-0.4709, -0.4534, 0.704), (-1.609, 0.007442, 0.2717), (-0.2768, -0.3114, 0.8586), (1.154, -0.2956, 0.01084), (0.6349, -0.1649, -0.0127), (0.7085, 0.0005334, -0.0229), (-1.991, -0.2502, -0.0978), (-1.833, -0.005139, 0.1674), (-1.175, -0.6781, -0.00618), (0.7185, 0.07412, 0.2079), (1.781, 0.1291, -0.1904), (-0.5999, 0.1877, 0.5064), (-0.6366, -0.2166, 0.5319), (-0.5269, 0.02038, 0.8309), (0.06575, 0.1277, -0.1246), (0.7301, 0.6729, 0.7507), (-1.608, 0.1269, 0.8063), (-0.6322, -0.2814, 0.5114), (0.8151, 0.06783, 0.191), (-1.12, -0.7142, -0.02994), (0.2134, 0.4658, 0.0467), (-1.894, -0.1917, -0.1668), (1.051, 0.2289, 0.4385), (-1.662, -0.002768, 0.3656), (-1.768, 0.1384, 0.241), (0.4472, -0.1714, -0.03173), (0.9552, -0.2514, 0.1824), (-2.042, -0.1296, 0.4835), (-0.8572, 0.3295, 0.2959), (1.037, 0.2571, 0.6232), (1.428, 0.03762, -0.462), (-1.02, -0.04931, 0.193), (-1.011, 0.02839, 0.198), (-1.551, 0.006725, 0.1189), (1.169, 0.3785, 0.3918), (-1.597, 0.3894, 0.7169), (1.113, -0.08623, -0.4834), (0.9725, 0.0265, -0.4442), (-1.701, -0.5951, 0.5143), (-1.982, -0.3765, -0.1631), (-1.561, -0.3105, -0.2453), (0.7452, -0.7327, -0.06309), (-1.804, -0.1986, -0.2918), (-0.9995, 0.12, -0.07255), (-1.074, -0.6429, 0.1365), (-1.099, 0.2967, 0.7437), (1.546, 0.1296, -0.08355), (-1.362, 0.355, 0.2391), (0.5687, 0.1396, 0.1943), (-1.236, 0.008239, 0.107), (0.8145, -0.04851, -0.05551), (-2.033, 0.2779, -0.1265), (1.477, 0.09025, 0.2202), (0.7268, 0.04109, -0.2432), (1.209, 0.4301, 0.1534), (1.083, 0.03247, 0.0145), (-0.583, -0.2502, 0.6362), (1.923, 0.1535, 0.4031), (0.911, 0.1567, 0.7988), (1.378, 0.01168, 0.04231), (0.2747, -0.09102, 0.3393), (1.147, -0.4917, 0.6913), (-1.939, -0.2879, 0.179), (-1.0, -0.2152, -0.4105), (-1.368, -0.08511, -0.06635), (1.497, 0.1114, -0.06969), (-1.492, 0.02759, 0.4931), (-1.932, -0.04104, 0.1314), (0.4703, -0.1791, 0.001669), (-0.9986, -0.3587, -0.04275), (-1.266, 0.009872, 0.2319), (0.7679, -0.04171, 0.01892), (-0.9754, 0.2464, 0.536), (-1.964, 0.05639, 0.6277), (1.569, -0.07831, -0.01777), (-1.001, -0.1508, -0.2982), (1.602, 0.238, -0.1651), (-1.603, 0.02474, 0.342), (0.3221, -0.1514, -0.2701), (-1.765, 0.001271, 0.3071), (-1.666, -0.08602, 0.2083), (-1.429, -0.04482, 0.08452), (1.462, -0.1882, -0.3435), (-1.288, 0.06301, -0.4338), (1.894, -0.09242, 0.3492), (-1.235, -0.1725, 0.3332), (-0.1722, -0.3721, 0.9031), (0.2316, -0.07757, 0.6456), (-0.007284, 0.02252, -0.3673), (-0.5956, -0.2693, 0.6482), (-2.433, 0.4315, -0.07781), (-1.406, -0.0005879, 0.08744), (0.7514, -0.1389, -0.4378), (0.5727, 0.06555, 0.5185), (1.061, -0.04572, 0.2591), (0.2686, -0.4517, 0.7935), (-0.3786, -0.449, -0.3679), (0.5416, 0.3534, -0.07975), (-1.27, -0.3048, -0.07137), (-1.456, -0.3482, 0.5967), (-1.25, -0.3196, 0.6883), (2.089, 0.3143, 0.2709), (-0.659, 0.1127, 0.6919), (-1.396, 0.005421, 0.3123), (-1.1, -0.05826, 0.09833), (0.3883, -0.6051, -0.2496), (0.6132, 0.2004, 0.02649), (0.01436, -0.4843, 0.3643), (2.078, -0.2537, 0.2055), (0.4737, 0.000454, -0.135), (-1.611, 0.04081, 0.3559), (1.017, -0.06454, -0.2922), (1.124, -0.5005, -0.292), (0.7244, 0.2604, 0.1529), (-1.031, 0.3135, -0.7119), (-0.7967, -0.003951, 0.438), (-1.684, -0.06082, 0.2696), (-0.5977, -0.3025, -0.4436), (1.896, -0.4576, 0.5722), (-0.2459, 0.4843, 0.007451), (-1.067, -0.1328, 0.03846), (0.8425, 0.233, 0.01425), (-1.012, 0.167, 0.2397), (-1.28, 0.5448, -0.2366), (-1.061, -0.2994, 0.471), (-1.697, 0.5604, -0.3029), (-1.19, 0.1524, 0.0867), (-0.6206, -0.1563, 0.5966), (1.154, -0.04411, 0.5417), (0.4479, 0.5234, 0.6252), (1.105, 0.3542, 0.202), (0.4901, -0.2097, 0.4489), (-0.8217, -0.0742, 0.563), (-0.6238, -0.1194, -0.7053), (1.339, -0.5835, -0.1335), (1.947, -0.1563, 0.08618), (-0.5276, 0.5531, 0.6141), (-1.921, -0.07295, 0.7014), (0.2686, 0.08807, 0.4299), (-0.6632, -0.4254, 0.5212), (0.2273, 0.1545, 0.6418), (-0.873, -0.1118, 0.2737), (-1.239, 0.2329, -0.1832), (0.3278, 0.7463, 0.995), (-1.744, -0.3504, 0.3244), (-0.327, 0.2475, 0.8379), (-1.248, -0.1072, -0.2838), (1.2, 0.1301, 0.3623), (1.108, 0.3093, 0.8824), (-0.888, -0.2586, 0.3288), (0.06684, -0.005975, 0.6483), (-0.6234, -1.118, 0.4414), (0.4542, 0.7904, 0.9683), (-0.217, -0.01088, 0.6258), (-0.3057, 0.03094, 0.702), (-1.742, -0.05117, 0.4081), (0.4046, 0.1924, -0.2492), (0.2183, 0.001938, -0.1725), (-1.375, -0.02788, 0.4635), (-1.839, 0.1827, 0.2049), (-0.8677, -0.03383, 0.3341), (0.6951, -0.7146, 0.03998), (0.7499, -0.7859, 0.03527), (0.4939, 0.02479, 0.2605), (-1.067, -0.1613, 0.04284), (-1.875, 0.03872, 0.2279), (-1.516, 0.1893, 0.8029), (-1.012, -0.2853, -0.0002728), (-2.008, -0.1466, 0.1159), (-1.673, 0.03981, 0.3521), (1.123, 0.005417, 0.01334), (0.7575, 0.2697, -0.3144), (1.586, -0.07149, 0.1094), (-1.46, 0.3085, -0.09142), (0.06134, 0.1626, -0.09316), (-0.2209, 0.6394, 0.1216), (1.827, -0.2173, -0.1537), (0.4115, 0.1905, -0.004577), (-1.037, -0.5438, -0.2092), (-1.164, -0.06403, -0.4369), (-1.919, 0.6558, 0.6758), (-1.758, -0.01619, 0.3316), (1.24, 0.06234, 0.01976), (1.214, -0.06512, 0.5194), (0.1752, 0.1917, -0.1354), (-1.444, 0.5228, 0.1711), (-0.1558, 0.3322, -0.1723), (0.1428, 0.2304, -0.06414), (-1.908, -0.05394, 0.06784), (-1.02, 0.0457, 0.1848), (0.5773, 0.4107, -0.2733), (0.9438, 0.482, -0.09986), (-0.1796, 0.03768, -0.4417), (-1.792, -0.05194, 0.1846), (1.081, 0.08324, -0.02197), (-0.9341, 0.2488, 0.1635), (0.4043, 0.05719, -0.06787), (-1.586, -0.05159, 0.2905), (-1.583, -0.3603, -0.1826), (1.879, 0.3182, 0.2194), (-1.202, -0.3191, -0.3624), (0.2827, 0.1251, -0.5042), (0.4656, -0.1032, 0.3533), (0.6793, 0.2272, 0.05162), (0.8269, 0.2995, -0.1142), (0.4229, -0.1679, -0.3793), (-1.745, -0.01574, 0.339), (-1.68, -0.06359, 0.2995), (-1.868, 0.2673, 0.6307), (-2.191, 0.4033, -0.01933), (0.4368, -0.5018, 0.7475), (-1.8, 0.502, -0.1791), (-1.593, 0.537, -0.1724), (-1.459, 0.3818, -0.0668), (-1.81, 0.2751, 0.7828), (1.181, -0.1136, -0.1264), (0.6629, 0.4095, 0.4446), (-1.043, 0.01498, 0.3973), (-1.912, -0.2954, 0.07434), (0.5427, 0.4546, 0.4135), (1.039, -0.2777, 0.1903), (-2.098, -0.2051, 0.101), (-1.398, -0.31, 0.4011), (-1.066, 0.4403, 0.2051), (1.982, -0.3646, -0.008896), (-1.424, -0.3085, -0.1434), (-1.763, -0.03667, 0.2099), (-1.72, -0.6156, 0.02558), (-1.741, -0.1542, 0.7468), (-1.965, 0.005511, -0.1482), (0.8509, 0.1353, -0.1953), (-1.188, 0.06353, 0.5754), (-1.993, 0.05276, 0.1297), (-0.6618, 0.05804, 0.6636), (0.9653, -0.3287, -0.3123), (0.6133, -0.03734, -0.08727), (1.175, 0.02848, 0.1494), (0.7906, -0.04677, -0.4102), (-0.5062, -0.02705, 0.1463), (0.0498, 0.5374, 0.2147), (-1.281, 0.01487, 0.6582), (-1.053, -0.4631, -0.1937), (-0.4734, -0.04023, 0.7372), (0.4993, -0.3982, 0.1992), (0.1421, 0.3039, -0.118), (-0.6124, -0.3969, 0.6213), (0.2916, -0.3034, 0.05873), (-2.038, 0.4244, 0.5323), (1.438, -0.03961, 0.04147), (0.3315, -0.0253, -0.1418), (0.8033, -0.007787, 0.05904), (1.747, 0.1754, 0.1314), (-1.968, 0.2923, 0.5487), (1.596, 0.03719, -0.4517), (-1.647, -0.0357, 0.3306), (-0.5489, 0.4075, -0.5029), (0.8172, 0.0007724, 0.07339), (1.152, 0.004879, 0.009802), (-1.908, 0.6953, 0.229), (-0.03754, 0.4435, 1.087), (-1.541, 0.01533, -0.0699), (1.193, -0.02622, 0.07449), (-1.124, -0.3959, -0.5843), (-1.669, -0.2983, -0.4333), (1.523, -0.04134, 0.784), (-1.345, 0.05647, 0.5197), (0.5323, -0.02217, -0.005101), (1.59, 0.3547, -0.2165), (0.5675, -0.6848, -0.09246), (-1.896, 0.5723, -0.1747), (0.5829, -0.2692, 0.1413), (1.244, -0.0111, 0.02887), (1.399, 0.1077, 0.05654), (-1.703, -0.1491, 0.732), (-0.8614, 0.4397, -0.6335), (0.01518, 0.2017, -0.2527), (0.09002, 0.3561, 0.5562), (-2.054, -0.2885, 0.3843), (-1.145, 0.08625, 0.03738), (0.5908, 0.2394, -0.2623), (2.139, -0.407, 0.3339), (0.595, -0.08616, 0.2195), (-0.5652, -0.04745, 0.288), (1.421, -0.1538, 0.2435), (-1.168, 0.04019, -0.07161), (-0.5704, -0.1515, 0.7602), (0.3971, 0.5086, 0.2099), (1.123, 0.06496, -0.1392), (1.675, 0.3725, -0.2003), (-1.257, -0.01736, -0.02848), (1.26, -0.08028, 0.014), (-1.513, 0.02326, 0.1712), (0.6423, -0.3049, 0.1015), (-0.4639, -0.1826, -0.3975), (0.5468, 0.2538, 0.1428), (0.6648, 0.2332, -0.04669), (-1.174, -0.6546, -0.419), (-1.015, -0.08552, 0.1358), (-1.558, 0.02897, 0.3121), (0.3931, -0.3929, 0.2976), (1.236, -0.02475, -0.06662), (-1.565, 0.4847, -0.3151), (0.3459, -0.2463, -0.01629), (-1.141, 0.4261, 0.5803), (1.112, 0.04266, 0.2918), (0.2312, -0.358, -0.2556), (-1.724, 0.01893, 0.3584), (-0.2969, -0.05268, 0.5523), (1.763, -0.351, 0.2672), (-1.964, -0.2774, -0.09176), (-0.3119, -0.1969, -0.4163), (0.4015, 0.2532, -0.02048), (-1.108, 0.2614, 0.1606), (-1.546, 0.6094, 0.1746), (0.1052, 0.1716, -0.08221), (1.33, 0.02643, 0.03885), (0.2108, -0.2967, -0.2386), (-1.236, -0.3307, 0.793), (-2.052, -0.4097, -0.09954), (-1.637, 0.1361, 0.3286), (-1.136, 0.2156, -0.3026), (-0.9743, 0.4812, 0.2773), (1.928, -0.1778, -0.2374), (-0.7407, 0.5176, 0.5711), (-0.2495, 0.5246, -0.2473), (-1.737, 0.01903, -0.3942), (1.299, 0.001406, 0.05238), (0.791, -0.251, -0.4235), (0.4441, -0.2294, 0.08107), (-1.211, 0.1526, 0.5435), (0.9836, 0.007018, -0.2395), (-1.767, -0.01619, 0.3558), (1.653, -0.2024, -0.1703), (1.75, 0.2927, 0.4354), (1.388, -0.07017, 0.1966), (0.4366, -0.6704, -0.07021), (-1.694, -0.09374, 0.228), (0.5263, 0.02567, -0.3034), (-1.627, -0.09964, 0.267), (-0.4131, -0.5808, 0.7157), (0.1599, 0.5888, 0.2908), (-1.169, -0.1709, 0.3017), (0.2841, -0.3788, -0.383), (-0.6315, -0.04186, 0.6762), (0.7965, -0.003756, 0.03946), (0.9245, -0.5218, 0.009484), (-1.929, -0.1015, 0.3878), (0.2227, -0.3804, 0.02018), (1.383, -0.5493, -0.3731), (0.7593, 0.003346, 0.1028), (-1.739, 0.006528, 0.272), (-2.191, 0.2642, 0.585), (-1.911, 0.213, 0.5268), (0.1932, -0.2126, -0.294), (-1.667, 0.007655, 0.273), (-1.137, 0.2009, -0.1087), (0.7713, 0.02304, 0.8948), (0.8091, 0.01374, 0.1538), (-1.928, 0.2435, -0.01884), (-1.67, -0.1281, -0.4782), (1.05, -0.2714, -0.02022), (0.8184, -0.008028, -0.0005888), (0.3613, 0.1692, -0.4547), (1.143, -0.3975, 0.5121), (-0.7562, -0.3181, 0.07638), (-1.309, -0.3563, -0.2886), (-1.178, 0.6413, -0.1685), (1.268, 0.0007745, 0.01223), (-1.555, 0.01153, 0.1256), (1.611, 0.2462, -0.3249), (-1.914, -0.4453, 0.3216), (0.4135, 0.4163, 0.01336), (-0.8985, 0.3812, 0.1183), (0.2933, -0.04708, 0.326), (0.5726, 0.2116, 0.0009525), (1.113, 0.4162, -0.2278), (0.1393, -0.4223, -0.05162), (1.62, -0.01694, 0.1458), (-1.582, 0.04066, 0.1555), (1.189, -0.03684, -0.05943), (-1.512, 0.183, 0.2987), (-0.4517, 0.2039, 0.7657), (-1.554, 0.7466, 0.3781), (1.227, -0.4322, 0.4068), (-0.4744, -0.0479, 0.3034), (1.426, 0.07704, -0.1011), (0.1799, 0.3952, 0.05445), (0.6327, 0.2611, 0.1948), (-1.168, -0.1164, 0.2195), (-1.027, -0.1884, 0.08146), (1.224, 0.1938, 0.7225), (-0.5195, -0.5485, 0.6332), (0.9356, -0.3163, -0.2754), (0.4617, 0.05286, 0.004576), (-0.8075, 0.02985, 0.4898), (-0.04215, -0.4908, 0.2286), (0.3006, -0.2755, 0.3896), (0.796, 0.2637, 0.281), (-0.2589, -0.1434, 0.8873), (0.7271, 0.1215, -0.3784), (-0.4808, -0.1262, -0.331), (-1.359, -0.09572, 0.5202), (-1.029, 0.1103, 0.02334), (1.664, 0.2988, -0.1596), (0.9941, -0.09381, 0.09706), (0.9441, 0.09848, 0.2571), (-0.4411, -0.1534, 0.7494), (-1.176, -0.0005543, 0.0186), (0.3785, 0.3483, -0.3942), (1.644, -0.307, 0.3029), (1.737, -0.3203, 0.07494), (-1.161, -0.7388, -0.4524), (-1.37, 0.0945, 0.4474), (-1.684, 0.305, 0.1115), (-0.741, -0.7812, -0.07178), (0.04831, -0.2955, 0.3219), (1.453, 0.01276, 0.001939), (1.462, 0.03327, -0.0284), (0.4858, 0.06772, -0.3193), (0.01435, -0.2026, 0.5766), (0.4642, 0.3092, -0.2931), (-1.747, -0.005323, 0.1784), (0.6314, -0.08401, 0.01229), (0.329, 0.1853, -0.1874), (-1.833, 0.02649, 0.2692), (1.102, -0.3746, 0.7153), (-1.444, 0.001228, 0.3401), (0.3724, 0.03813, 0.06741), (0.4137, -0.4246, -0.03168), (-1.971, 0.3574, 0.4142), (0.9424, -0.3769, 0.0004271), (2.02, -0.3554, 0.2228), (0.8227, -0.2911, -0.2389), (-1.025, 0.27, 0.2828), (1.08, -0.7576, 0.2011), (-1.513, 0.1692, 0.3113), (-1.709, 0.2718, 0.6754), (-1.908, 0.02848, 0.1192), (-1.067, -0.1122, 0.3192), (0.7008, -0.2872, 0.4069), (-0.136, 0.1781, 0.8958), (0.5345, -0.002843, -0.00237), (-0.8062, 0.6242, -0.1461), (0.4684, 0.3251, -0.1714), (2.065, -0.1483, 0.06696), (-0.842, -0.8337, 0.07614), (-1.193, 0.1511, -0.1485), (1.272, -0.004349, 0.02763), (-1.875, -0.5381, 0.1483), (0.762, 0.4141, 0.3729), (-1.387, -0.0478, -0.1202), (-0.5468, 0.456, 0.6792), (1.074, -0.3199, 0.3347), (0.475, 0.1057, -0.276), (-0.7387, 0.1569, -0.3048), (0.6094, -0.08109, -0.2482), (1.094, 0.09316, 0.2559), (0.568, 0.3121, -0.1322), (-0.8209, -0.01325, -0.06551), (-1.309, -0.494, -0.06869), (-0.8333, 0.007261, 0.3914), (-0.7252, 0.0579, 0.6874), (-2.054, 0.698, 0.1964), (1.399, -0.1811, 0.1739), (-0.6894, -0.439, -0.554), (0.6861, -0.58, 0.5036), (-0.905, 0.2589, 0.7495), (0.2353, 0.2531, 0.639), (0.4381, 0.4385, -0.01898), (-1.666, -0.004309, 0.1494), (1.092, 0.1245, -0.3443), (1.513, 0.03968, 0.02211), (-1.22, -0.5699, -0.2876), (-1.198, 0.2908, 0.4516), (0.7133, 0.1628, 0.04807), (-0.9251, -0.42, 0.2937), (1.208, -0.4543, 0.09977), (-1.413, -0.08349, 0.5134), (-1.238, -0.3393, 0.1202), (1.47, 0.01632, -0.01291), (-1.797, -0.1384, 0.3718), (-1.999, 0.4935, -0.0006098), (0.8044, -0.6251, 0.7895), (-1.46, -0.5195, 0.5138), (-1.152, -0.329, -0.03939), (0.7406, -0.01685, 0.1651), (1.657, -0.2287, -0.216), (0.6532, -0.1031, 0.06839), (0.5838, 0.3072, 0.4894), (-1.657, -0.5796, -0.02388), (-1.576, -0.001746, 0.2929), (0.9267, -0.01765, 0.2373), (-0.6947, 0.2052, 0.6671), (-2.058, -0.1574, 0.4786), (-0.7477, 0.06791, 0.6851), (-0.786, -0.02341, 0.4743), (-0.5768, -0.007993, -0.6071), (0.3442, 0.1617, -0.1553), (1.503, 0.4208, -0.2312), (0.611, 0.54, 0.329), (-0.4782, 0.6381, 0.8809), (1.031, -0.03517, -0.02257), (0.6703, 0.4157, -0.06712), (-1.116, -0.4885, 0.69), (1.151, 0.2429, -0.144), (-1.262, -0.0001303, 0.3757), (-1.84, -0.3625, 0.6726), (-1.218, -0.3018, 0.4477), (-0.3536, 0.6261, 0.9607), (2.069, -0.1401, 0.2411), (0.4066, -0.4916, 0.1158), (0.153, 0.3768, -0.04849), (-1.107, 0.02643, 0.1414), (-1.295, 0.1367, 0.4709), (1.305, 0.003124, 0.005582), (0.01731, 0.1593, 0.9608), (-1.574, 0.2823, 0.01715), (-0.1707, -0.0659, 0.5248), (-1.721, 0.1017, 0.3441), (-1.36, 0.254, 0.4087), (-2.32, 0.1119, 0.5417), (-0.5188, 0.01413, 0.6941), (1.443, -0.01171, 0.03274), (0.6519, 0.4003, 0.1697), (1.185, 0.05677, 0.2427), (1.934, -0.4668, 0.4318), (-1.867, -0.01788, 0.09849), (-0.8355, -0.6437, -0.5253), (2.129, 0.3452, 0.1959), (0.7899, 0.1986, -0.09456), (-0.9637, 0.9144, 0.3863), (-1.797, -0.07851, 0.5106), (-0.5216, 0.8833, 0.4953), (-0.8188, -0.3555, 0.2461), (1.219, 0.03934, 0.05078), (1.478, 0.00461, -0.03594), (-0.146, 0.2383, 0.5886), (-0.8886, 0.0743, 0.4964), (1.452, -0.1445, -0.4283), (-0.9977, -0.2356, 0.03388), (-0.0643, -0.3288, -0.2951), (1.972, -0.1257, 0.4897), (1.572, 0.1203, 0.1413), (-1.876, -0.4346, -0.09186), (-1.837, -0.08407, 0.3309), (-0.3401, -0.9962, 0.5396), (0.4439, 0.1522, 0.1736), (0.1531, -0.3043, 0.5068), (0.05496, -0.3643, -0.2065), (-1.226, -0.2046, -0.4059), (1.158, -0.1329, 0.1789), (1.057, 0.2175, 0.223), (1.867, -0.2389, -0.06831), (0.1593, 0.1543, 0.8529), (0.8894, 0.1208, 0.1445), (0.9081, -0.2925, 0.1724), (-0.9246, -0.5826, -0.3036), (-0.7447, 0.444, -0.06046), (0.7137, -0.03286, 0.2129), (1.298, 0.3503, 0.1641), (-0.457, -0.3468, -0.2848), (0.4813, 0.4062, -0.1689), (0.5148, 0.3818, -0.3067), (-2.133, 0.252, 0.678), (-0.8742, 0.06677, 0.8456), (1.364, -0.6288, -0.008879), (-1.747, 0.1729, 0.4687), (1.134, -0.04544, 0.1896), (-0.2451, 0.5152, 0.5046), (1.116, 0.0951, 0.558), (0.7101, -0.1441, -0.296), (0.9336, -0.1997, -0.169), (1.522, 0.3871, 0.5159), (0.1892, -0.7928, 0.1727), (0.8775, 0.04282, 0.7996), (-1.711, -0.09483, 0.4347), (0.2602, 0.4672, 0.0272), (0.9695, 0.1668, -0.146), (0.2668, -0.09261, 0.3504), (-1.131, 0.8573, 0.08024), (1.503, 0.5625, 0.08989), (0.6503, 0.04126, -0.3772), (2.104, 0.001751, 0.5282), (1.609, 0.08204, 0.1412), (-1.486, -0.1235, 0.4064), (-1.164, -0.03866, 0.2649), (1.406, 0.5465, 0.003966), (1.398, 0.09437, 0.002029), (-1.005, -0.05068, 0.1904), (-0.6318, -0.1533, 0.6453), (-1.203, 0.1388, -0.1998), (-0.8803, -0.3522, 0.0669), (-0.7922, -0.02494, 0.4934), (0.9691, 0.02298, -0.2655), (-0.9404, 0.1052, -0.4973), (-0.5995, 0.01372, 0.4615), (0.836, -0.07538, 0.3444), (0.8825, 0.1234, 0.08066), (-1.584, 0.0597, 0.6469), (0.5713, 0.3457, -0.1862), (-1.035, 0.2598, 0.8905), (1.846, 0.3469, 0.321), (0.2437, -0.3663, 0.3615), (0.6441, -0.01743, -0.08454), (-1.39, 0.1131, 0.8714), (0.5793, 0.1622, 0.0239), (1.371, 0.01343, 0.1023), (-1.898, 0.0787, -0.02844), (0.0805, 0.2902, -0.08743), (-1.624, 0.01585, 0.08462), (0.9378, -0.07926, 0.09475), (-1.748, -0.03326, 0.3217), (-1.02, 0.05877, 0.1993), (-1.235, 0.1921, -0.2718), (-1.736, -0.0008362, 0.2305), (1.414, 0.05464, 0.02756), (-0.2516, -0.3157, -0.3762), (-1.052, -0.2123, 0.6121), (0.509, 0.1224, 0.1307), (-0.7839, -0.01569, 0.4954), (0.9884, 0.0005497, 0.02686), (0.1866, -0.3782, 1.206), (1.127, 0.1304, 0.4523), (-0.6707, 0.8378, -0.02766), (-0.4534, 0.343, 0.03041), (1.204, 0.2801, 0.2919), (-0.3591, -0.1104, 0.9847), (1.358, 0.1304, -0.1657), (1.102, -0.1881, 0.5198), (1.158, -0.3563, 0.2662), (-1.189, -0.3317, -0.2076), (0.671, -0.5212, 0.3306), (1.212, 0.02667, -0.09723), (0.534, 0.5725, 0.3304), (-0.4245, -0.5223, 0.7999), (-2.292, -0.3492, -0.04881), (0.9555, 0.1433, -0.2259), (-1.124, -0.3957, -0.2618), (-0.9843, -0.3584, -0.03535), (0.2643, 0.2147, -0.3039), (0.7161, 0.3551, -0.1422), (1.377, 0.4572, 0.1189), (-0.6873, 0.4715, 0.00186), (0.482, 0.2778, 0.09749), (1.498, -0.4745, 0.3788), (-0.8104, -0.3543, 0.4507), (-0.6574, -0.3091, 0.4735), (-1.772, -0.01214, 0.1859), (-0.2021, 0.1282, 0.7371), (-1.305, -0.1457, 0.07631), (1.428, -0.3008, 0.2271), (-1.452, -0.05078, 0.2959), (0.3139, 0.06444, 0.3999), (-1.639, -0.1049, 0.5992), (-0.9657, -0.3183, 0.03404), (1.505, -0.05093, 0.07421), (0.7936, -0.588, 0.1657), (-0.85, 0.6586, 0.115), (-1.476, -0.01159, 0.4507), (1.056, 0.3934, 0.3284), (-1.365, 0.03012, 0.8993), (0.016, 0.6142, 0.8613), (1.665, 0.1497, -0.1975), (-0.63, -0.03037, 0.7566), (-1.48, 0.1424, -0.163), (0.8354, 0.08408, 0.3904), (-0.546, -0.258, 0.6219), (1.227, 0.1358, -0.03237), (1.102, -0.03541, -0.03347), (-2.354, -0.395, 0.1741), (-1.84, 0.2713, 0.3448), (0.7902, -0.007064, 0.1218), (-1.578, 0.01158, 0.238), (0.3734, -0.0083, 0.4148), (-0.3439, 0.186, 0.8638), (-1.762, 0.2337, 0.4358), (1.658, -0.3577, -0.03289), (0.008727, 0.6707, 0.9937), (1.324, -0.2765, -0.01087), (-0.9201, -0.6997, -0.04369), (1.006, -0.4192, 0.06115), (-1.753, 0.01176, 0.3479), (1.48, 0.0003336, 0.05052), (-1.983, 0.4387, -0.04466), (-1.289, 0.1621, 0.8969), (-1.877, 0.1674, 0.5865), (-1.52, -0.0004471, 0.3845), (-1.275, 0.1849, -0.1114), (-1.228, -0.5118, 0.1853), (-0.1261, -0.2987, 0.7325), (-1.819, -0.1528, 0.7401), (0.7529, 0.1967, -0.2918), (-1.364, -0.4024, 0.4052), (0.9202, -0.289, 0.477), (-1.689, -0.2256, 0.3984), (-1.606, -0.3462, -0.3109), (1.416, -0.6659, 0.05687), (0.6038, 0.6001, 0.6113), (0.6312, -0.2553, 0.1872), (1.786, -0.527, 0.2697), (-1.227, 0.2392, 0.1471), (-0.9069, -0.6134, 0.04761), (-1.629, -0.01948, 0.2415), (-1.726, 0.2795, 0.5953), (0.9669, -0.1477, 0.01675), (-1.802, 0.03188, 0.1503), (2.086, -0.02435, 0.6664), (-0.579, -0.4066, 0.131), (1.847, -0.3061, 0.267), (0.2847, 0.295, 0.0499), (-1.8, -0.04912, 0.3906), (-0.7004, 0.5108, -0.08339), (-1.12, 0.4237, -0.07326), (0.2494, -0.0804, 0.3707), (-0.3707, -0.2294, 0.451), (-1.097, 0.4943, -0.05061), (0.6134, 0.0756, -0.2048), (-1.977, -0.338, 0.5656), (1.405, -0.001409, 0.04637), (1.051, -0.02548, -0.496), (0.1548, -0.189, 1.121), (-2.237, -0.3331, 0.1397), (0.2602, 0.7053, 0.3654), (0.4758, -0.3302, 0.2423), (-0.05325, 0.05015, -0.3534), (-1.167, 0.1663, -0.2788), (-1.967, -0.4782, 0.08616), (0.6786, 0.3915, 0.1384), (0.8319, -0.6135, 0.2628), (-0.3687, -0.3652, 0.02253), (0.4662, -0.2439, 0.09959), (-0.3922, -0.8132, 0.6974), (-1.739, 0.1575, 0.4859), (-1.245, -0.1516, 0.241), (-0.9336, -0.2579, 0.7716), (1.155, 0.3435, 0.2667), (1.501, 0.04314, 0.04052), (-1.702, 0.001743, 0.282), (-1.636, -0.01216, 0.2533), (-1.815, 0.03978, 0.1082), (0.4115, 0.01045, -0.05995), (0.8346, -0.2388, 0.243), (-1.751, 0.3933, 0.5969), (-1.058, -0.3311, 0.1697), (-2.247, -0.4786, 0.07399), (0.9503, 0.2094, 0.3833), (0.3673, -0.3561, -0.3725), (-0.7091, -0.1426, 0.5375), (-1.385, 0.5903, 0.134), (0.4492, -0.2495, 0.1502), (-0.7868, 0.1539, 0.6286), (0.8711, -0.315, 0.1251), (-2.036, 0.0841, 0.1342), (-2.264, -0.3603, -0.1339), (-1.802, 0.4863, -0.341), (1.091, -0.04178, 0.09087), (-0.9744, 0.1143, 0.6967), (-0.8901, -0.05784, 0.07455), (0.6985, 0.4078, 0.1259), (-0.8541, -0.09758, 0.3119), (0.3627, 0.0396, 0.01305), (-1.784, -0.06014, 0.4164), (1.368, 0.1199, 0.7671), (0.7689, -0.5498, 0.6463), (-1.189, 0.1478, -0.4137), (-1.586, -0.0171, 0.09907), (-0.7119, 0.672, 0.8036), (-2.232, -0.2839, -0.05164), (1.484, 0.04653, -0.0416), (0.3607, -0.803, 0.7707), (1.261, 0.004632, 0.1441), (0.4269, 0.02929, 0.1098), (-1.718, 0.0008272, 0.2676), (-0.8355, -0.6011, 0.2242), (-1.828, 0.005236, 0.1836), (1.059, -0.1175, -0.1704), (-1.574, 0.1371, 0.7057), (0.8449, 0.273, 0.3408), (-1.781, -0.1183, 0.03823), (-1.699, -0.001071, 0.3443), (1.578, 0.01044, 0.1109), (-0.7627, -0.8216, 0.3187), (-1.849, -0.0489, 0.2514), (-1.134, -0.01872, -0.3392), (0.7832, 0.5202, 0.4724), (0.8399, -0.08328, 0.4625), (0.9656, 0.1745, 0.1215), (1.102, -0.08383, -0.2818), (-0.791, -0.5963, -0.02762), (-0.8458, -0.1361, -0.4481), (-1.79, 0.1836, 0.2938), (-1.624, -0.04712, 0.3376), (-1.335, 0.001445, 0.0802), (0.608, 0.3126, 0.2172), (-1.044, -0.07885, -0.03557), (-1.389, 0.1057, -0.01792), (-1.239, 0.05123, -0.3634), (1.198, 0.006407, 0.1737), (-2.12, 0.2372, 0.1794), (0.6935, -0.6668, -0.04028), (-0.3123, -0.2531, 0.9153), (-2.252, 0.05902, 0.6964), (-0.6991, 0.5049, 0.4368), (-1.743, 0.1867, 0.4892), (1.771, -0.2423, 0.4332), (1.148, 0.1239, 0.201), (0.7737, -0.508, 0.3317), (0.3816, -0.314, 0.3426), (0.3801, 0.402, 0.2984), (1.61, 0.2956, -0.2416), (0.7508, -0.3678, 0.4365), (0.7298, -0.001684, 0.1944), (-0.8826, -0.4661, 0.1271), (1.187, 0.02087, 0.07283), (-0.4942, 0.03543, 0.7718), (-0.06376, 0.5403, 0.2826), (1.943, -0.4534, 0.4853), (-1.619, -0.04014, 0.1656), (0.1429, 0.05626, 0.5142), (1.925, 0.3389, 0.003721), (0.3826, 0.5723, 0.5063), (-1.764, 0.1541, 0.4983), (-1.372, -0.6796, 0.1696), (0.848, 0.3121, 0.6831), (-1.604, 0.7106, 0.4007), (-1.09, -0.3739, -0.1158), (-1.459, 0.2646, 0.5791), (-2.239, 0.2321, 0.15), (-0.9661, 0.1108, 0.318), (1.163, 0.3523, 0.3509), (0.2171, -0.3127, 0.4298), (-1.144, 0.07558, 0.6108), (0.3082, -0.7393, 0.3116), (-1.112, 0.4962, -0.5064), (0.2839, 0.4884, -0.05323), (-1.891, -0.05529, 0.1895), (-0.5846, 0.6356, 0.5953), (0.6209, 0.08792, 0.2221), (-1.239, -0.2289, -0.2084), (-1.776, 0.01327, 0.2028), (0.6822, -0.6093, 0.3413), (0.8867, -0.4547, 0.3709), (0.763, -0.775, 0.2783), (-1.384, 0.03856, 0.4176), (-1.957, 0.5065, -0.2414), (-1.069, -0.1978, 0.04194), (-1.664, 0.001069, 0.3369), (-2.247, 0.47, 0.2512), (-1.892, -0.295, 0.01371), (-1.519, -0.0655, 0.04775), (0.6872, -0.04522, 0.4152), (-1.072, 0.01325, 0.1217), (-1.199, 0.4379, 0.2103), (0.431, -0.09617, -0.3955), (0.8343, 0.04058, -0.2674), (-0.2912, 0.7445, 0.04302), (1.685, -0.2062, -0.4304), (-1.432, -0.09333, 0.139), (0.8849, 0.3384, 0.3571), (-1.539, -0.1335, 0.01618), (0.4417, -0.03883, 0.4704), (-1.157, 0.2103, -0.2529), (0.214, -0.6925, 0.6716), (-0.8747, 0.02835, 0.3543), (0.5929, 0.1173, -0.05504), (0.3993, 0.02136, -0.0108), (-2.174, 0.1937, 0.4892), (-0.7009, -0.1336, 0.4673), (0.7193, 0.3414, -0.247), (0.4571, -0.7824, 0.532), (-1.594, 0.2663, 0.3279), (-1.966, 0.1579, 0.04555), (-1.646, 0.5998, 0.7306), (0.3699, -0.133, -0.1422), (-0.8096, 0.5788, 0.2316), (0.7822, 0.2256, -0.01165), (0.2206, 0.5976, 0.3145), (0.8855, 0.215, -0.192), (-0.8667, -0.3671, 0.226), (0.6608, 0.2836, -0.178), (-1.726, -0.3314, 0.5796), (0.6237, -0.1962, 0.0786), (0.7031, 0.01487, 0.0688), (-1.37, 0.0126, 0.401), (0.6995, 0.001868, 0.04031), (0.09287, 0.3289, -0.07498), (-0.07832, -0.6122, 1.007), (-1.187, 0.02385, 0.1222), (-1.449, -0.2487, -0.3913), (-1.664, 0.02534, 0.2544), (-0.05375, 0.1806, 0.9094), (-1.703, 0.175, 0.08526), (1.098, 0.02617, 0.8137), (0.532, 0.1206, 0.3215), (0.7157, -0.04048, -0.0563), (1.276, 0.2646, 0.05259), (0.9522, 0.3119, -0.3086), (-1.155, 0.07047, 0.1917), (0.9967, 0.07598, -0.1409), (0.3354, 0.4591, 0.09275), (-1.423, 0.3242, 0.4877), (1.246, -0.05101, -0.05975), (1.407, -0.1537, -0.1291), (0.4812, 0.6575, 0.2167), (-1.248, 0.1046, 0.111), (1.035, -0.1144, -0.01023), (-0.2397, -1.012, 0.5597), (-1.126, -0.01045, -0.7157), (-0.03077, 0.03077, -0.3242), (0.149, 0.496, 0.9965), (1.496, -0.1272, -0.3007), (-0.9148, 0.131, 0.2202), (-0.007201, -0.8503, 0.3721), (-0.1913, -0.3942, -0.2758), (1.222, 0.01933, 0.01035), (1.317, -0.1061, 0.1199), (-2.142, 0.1048, -0.002178), (0.7365, 0.1231, -0.3381), (-1.938, 0.05374, 0.05013), (-0.6681, 0.5839, -0.273), (1.4, -0.4901, 0.1642), (0.6808, -0.4063, 0.5244), (-1.284, -0.02717, 0.1311), (-0.8591, 0.07405, 0.512), (-1.139, 0.1548, 0.06565), (1.53, -0.08814, 0.09096), (0.4915, -0.4206, 0.1111), (-1.288, 0.5332, 0.3844), (-0.3547, 0.4793, -0.03407), (-1.618, -0.1006, 0.1443), (-1.369, -0.2907, -0.2172), (-0.6403, -0.4647, 0.5986), (-1.163, -0.06888, -0.6864), (-1.8, -0.3498, 0.3019), (-0.651, -0.2398, 0.4912), (-0.5603, -0.4764, -0.3608), (-1.887, -0.09604, -0.1509), (0.3906, 0.6325, 0.1175), (0.3656, 0.4588, 0.5855), (-1.707, 0.03494, 0.3006), (-1.566, -0.3448, 0.2366), (-1.644, -0.02218, 0.09264), (0.3725, -0.3226, 0.4182), (-1.364, 0.143, -0.005298), (-0.009587, -0.1819, 0.9454), (0.446, 0.1542, -0.02479), (0.5174, 0.285, 0.1048), (1.601, -0.02634, 0.2053), (-1.527, 0.4108, 0.767), (-1.341, -0.07416, 0.6257), (0.4535, 0.08161, 0.338), (-1.525, 0.08407, -0.3089), (0.255, 0.2473, -0.05988), (-1.817, -0.02011, -0.311), (-0.1835, -0.2834, 0.3816), (0.3972, -0.04726, 0.009124), (1.602, -0.1296, 0.1143), (-0.9592, 0.07318, 0.333), (1.357, -0.02929, 0.05801), (0.561, -0.02586, -0.1634), (-0.6967, 0.197, -0.4446), (-1.316, 0.3526, 0.138), (-1.549, 0.4633, 0.1529), (-1.361, 0.7967, 0.5584), (1.604, -0.1901, -0.1788), (0.7841, 0.2037, -0.1649), (-1.38, -0.2222, 0.4405), (0.6094, -0.1484, 0.08369), (1.217, 0.4102, 0.2658), (1.998, -0.3216, -0.02775), (-0.1892, 0.2498, 0.3198), (0.7486, -0.01201, 0.07884), (-0.544, 0.04392, 0.4199), (-1.026, -0.2002, 0.6542), (-1.401, -0.2416, 0.3193), (0.1619, 0.1188, -0.1578), (-1.635, -0.0009225, 0.3812), (-1.449, 0.04642, -0.04548), (-1.694, 0.1648, 0.584), (-1.072, -0.01187, 0.3007), (0.7971, -0.3968, 0.2957), (0.1322, -0.2804, -0.274), (-0.5265, -0.2944, 0.1173), (-1.963, -0.121, 0.5829), (-1.937, 0.2534, 0.5357), (0.2547, 0.4745, 0.3148), (0.7333, -0.01566, 0.05426), (-0.9532, 0.09859, 0.5372), (-1.361, -0.06829, 0.916), (-1.541, 0.5443, 0.6041), (1.209, -0.01844, 0.1017), (-0.7827, 0.2518, 0.06794), (-1.89, -0.3876, -0.1641), (-2.026, 0.1216, 0.0284), (0.9929, 0.04038, 0.2626), (-1.212, 0.7808, 0.5288), (-1.468, 0.3058, 0.3771), (-1.869, 0.07118, 0.3394), (-0.9208, -0.6037, -0.03343), (0.646, 0.04332, 0.2092), (-1.013, -0.4662, 0.36), (-0.8635, -0.1104, 0.3012), (-1.728, -0.4401, 0.443), (-1.63, -0.1091, 0.4569), (-1.311, -0.3019, 0.1758), (0.9427, -0.04129, -0.06187), (0.05017, -0.06624, -0.3258), (1.718, 0.1517, -0.258), (-0.2159, -0.2273, -0.3071), (0.4506, 0.1697, 0.09206), (-0.9013, -0.08444, 0.2774), (-1.533, -0.2368, 0.4111), (0.3891, -0.298, -0.1802), (0.6215, 0.3822, 0.4599), (0.4218, -0.08214, 0.2268), (1.521, 0.06949, 0.1231), (-1.089, -0.2417, 0.3266), (0.3404, 0.117, 0.001253), (-1.198, 0.09431, 0.614), (-1.209, 0.1845, -0.2075), (-1.297, 0.4177, -0.1527), (-1.809, 0.08808, 0.3947), (1.427, 0.07626, 0.09375), (0.5879, 0.251, 0.1211), (-1.157, 0.02089, 0.003901), (0.8142, -0.05053, 0.3391), (-1.713, 0.6787, 0.1335), (0.3645, 0.4491, 0.3569), (1.783, -0.07503, 0.1559), (-0.9179, 0.09261, 0.4193), (-1.11, 0.04769, -0.6713), (1.152, -0.4164, 0.4745), (0.5617, -0.05491, -0.06884), (-1.069, 0.05031, 0.09294), (-0.7561, -0.5701, 0.6511), (-1.372, -0.5441, 0.3762), (0.4405, -0.7793, 0.3587), (-1.559, -0.5723, -0.1747), (0.8468, 0.5726, 0.8931), (0.2699, -0.2476, 0.6336), (-0.07662, 0.5031, 0.3397), (-1.652, 0.01076, 0.1585), (-1.198, -0.002817, 0.1405), (1.342, -0.3011, 0.7312), (-0.2017, -0.9366, 0.1252), (0.4681, -0.04894, 0.1446), (-0.7762, -0.4446, 0.3932), (-0.1736, 0.2555, -0.2192), (0.1399, 0.08503, -0.254), (-0.9323, -0.3684, 0.09992), (0.4154, -0.02491, 0.2206), (0.5337, 0.3457, 0.2402), (1.697, -0.09925, 0.3032), (-1.663, -0.4574, 0.5336), (0.3391, -0.4907, -0.2089), (-1.145, -0.02379, -0.6201), (0.7883, -0.3377, 0.07765), (-1.166, -0.042, 0.1547), (0.7888, 0.143, 0.552), (0.6271, 0.04832, -0.04776), (0.7599, -0.03567, -0.1618), (0.8, -0.1344, -0.04551), (-1.237, 0.4424, 0.1515), (0.7038, 0.1705, 0.04289), (0.7827, 0.2296, 0.405), (0.3782, 0.002575, 0.1503), (-0.6983, 0.04543, 0.577), (-1.221, -0.03304, 0.06135), (-0.9689, 0.02382, 0.2468), (1.799, -0.2116, 0.3181), (1.839, -0.6304, 0.235), (0.8015, 0.04536, 0.8818), (-1.772, 0.06369, 0.3189), (0.3671, -0.2576, 0.6971), (-1.704, 0.002282, 0.4503), (-2.102, 0.2486, 0.2477), (0.2174, -0.2473, 0.9906), (-1.135, -0.1031, -0.09765), (-0.9332, 0.5395, -0.575), (-0.0896, 0.382, -0.04436), (1.449, -0.04172, -0.03749), (-1.456, -0.008228, 0.04989), (-1.493, 0.63, 0.1006), (0.006, -0.3083, -0.2755), (0.5772, -0.6505, 0.4986), (-1.266, 0.2297, 0.253), (-1.594, 0.306, 0.6541), (0.09085, 0.2384, 0.7629), (0.305, 0.1728, -0.2703), (1.327, 0.493, -0.2248), (0.6082, -0.08182, -0.3574), (-1.898, 0.2452, 0.6101), (-1.158, -0.5753, -0.4046), (0.4929, -0.05643, -0.2934), (0.3006, 0.2774, 0.2169), (1.244, 0.2037, 0.7476), (0.9117, 0.1309, 0.0771), (0.1202, -0.4605, -0.2819), (-0.2611, 0.1043, -0.3625), (-0.1752, 0.4124, -0.1222), (0.626, -0.423, -0.3163), (1.286, 0.2494, 0.04241), (-1.72, -0.07601, 0.302), (-1.343, 0.05516, 0.3335), (-1.141, 0.1212, 0.9329), (-0.673, -0.1228, 0.5245), (-1.696, 0.01096, 0.3258), (-2.229, -0.3781, -0.1466), (1.565, -0.6633, 0.3455), (-1.616, -0.05825, 0.7736), (0.7569, 0.05606, -0.02934), (-0.5574, -0.02036, 0.241), (-2.009, -0.2203, -0.2468), (-0.9902, -0.3249, 0.6741), (1.146, -0.2022, 0.1129), (0.4076, 0.01618, 0.2348), (0.6137, -0.1029, 0.9083), (1.666, 0.3529, 0.3167), (-1.101, 0.2369, -0.4367), (0.2765, -0.01033, -0.3204), (0.3765, -0.2751, -0.2579), (-2.019, 0.1624, -0.3769), (-1.299, 0.3888, -0.3259), (-0.9202, -0.04639, 0.2718), (-0.353, -0.6914, -0.1717), (-1.963, 0.03515, 0.1346), (0.03088, -0.4139, 0.1412), (-1.386, 0.0887, -0.2673), (0.7114, -0.04626, -0.009198), (1.095, 0.3504, 0.4459), (-0.8449, -0.6386, 0.7279), (-1.121, 0.8071, -0.09286), (1.483, -0.06418, 0.15), (0.4835, 0.2455, 0.1596), (1.079, -0.001165, 0.06443), (1.018, 0.1005, 0.1982), (1.22, 0.3084, -0.1481), (0.2141, 0.3639, 0.4067), (-2.044, 0.4121, 0.3023), (0.6782, -0.558, 0.1529), (-1.128, 0.1738, 0.2368), (-0.9062, 0.2494, 0.4015), (-1.622, 0.08079, 0.00429), (0.5447, 0.1382, -0.1367), (-1.474, -0.3976, 0.4756), (-2.327, 0.2971, 0.1141), (-2.271, -0.07156, -0.08928), (-0.8687, -0.2209, 0.2137), (-1.753, 0.1, 0.3106), (-0.3119, 0.4221, 0.8018), (0.5315, 0.3841, 0.004521), (-1.339, 0.5323, -0.2912), (-1.572, -0.011, 0.3957), (-0.1546, -0.6893, 0.08009), (-1.342, 0.4577, 0.06349), (-2.042, 0.3879, 0.2131), (-0.8085, -0.2176, 0.5341), (0.8676, 0.2072, 0.178), (-1.846, -0.03033, 0.09921), (-0.1771, -0.004091, -0.5145), (-1.024, 0.2256, -0.1347), (1.438, -0.519, 0.1006), (0.51, 0.3365, 0.2208), (-0.136, 0.1179, -0.3081), (1.575, -0.1354, -0.11), (-0.3879, 0.4342, 0.5729), (-0.2677, 0.4614, -0.3318), (-1.387, 0.593, 0.02287), (-1.959, 0.586, 0.4049), (-0.5735, -0.1254, 0.739), (-0.1596, 0.5485, 0.2526), (-0.6814, 0.7308, 0.5639), (0.3715, 0.04153, 0.1622), (-2.016, 0.1128, 0.6002), (0.207, 0.1686, -0.1143), (-1.517, 0.5306, -0.2171), (1.001, 0.1439, 0.3417), (-1.727, -0.02107, -0.4457), (-2.167, 0.4222, 0.1308), (0.5725, -0.431, 0.9934), (-1.743, 0.03878, 0.2546), (0.936, 0.01131, -0.00916), (-0.2529, 0.4918, 0.2148), (-1.072, 0.4005, 0.751), (0.1065, -0.08027, 0.5906), (0.548, 0.09119, -0.2066), (0.5122, -0.8407, 0.1552), (-0.954, 0.4213, 0.0108), (-1.456, -4.606e-05, 0.3873), (1.098, 0.05886, 0.1279), (-1.299, -0.1635, 0.5532), (1.871, -0.1086, 0.4639), (-0.6508, -0.3367, -0.03255), (0.3864, 0.6875, 0.1808), (-2.043, 0.6937, 0.03994), (-1.14, 0.05065, 0.1648), (-0.8515, 0.2765, 0.5573), (-1.037, 0.002119, 0.1742), (-0.896, -0.2601, 0.2614), (-0.9446, 0.1192, 0.4062), (1.3, -0.1555, -0.1784), (-1.504, 0.01536, 0.1366), (0.4207, -0.6972, 0.8435), (-1.299, -0.3071, -0.6412), (0.9532, -0.1141, -0.1159), (0.9084, 0.2283, 0.547), (-1.374, -0.4351, 0.3522), (1.483, -0.00862, 0.05373), (0.6964, 0.1854, -0.1872), (-1.29, -0.1222, 0.1983), (1.89, 0.06325, 0.2366), (0.3205, 0.1079, 0.01745), (-0.1138, -0.01036, -0.3845), (1.418, -0.0162, -0.01957), (0.7779, -0.01064, 0.1801), (1.018, -0.3937, 0.04373), (-1.018, 0.02536, 0.2128), (-0.4154, -0.1886, 0.7591), (1.421, -0.03148, 0.0607), (-0.8639, -0.209, -0.01175), (0.2681, 0.1472, -0.004158), (1.538, -0.05241, 0.0667), (-2.098, -0.2199, -0.1345), (0.4067, -0.3378, 0.2753), (0.7876, -0.6384, 0.08192), (-1.475, -0.01696, 0.7808), (-1.929, 0.08526, 0.2014), (-0.6011, -0.176, 0.3152), (-2.308, 0.3834, 0.1356), (0.6155, -0.1269, 0.09023), (-1.184, 0.01845, 0.3017), (-0.6557, 0.06937, -0.6323), (-0.8786, -0.695, 0.09561), (-1.074, -0.09993, 0.1312), (0.7997, -0.09865, 0.05412), (0.4893, 0.03615, -0.2758), (-1.71, 0.3392, 0.5852), (1.269, 0.202, 0.5068), (1.192, 0.1068, -0.2639), (-1.842, -0.3145, 0.4164), (0.6453, -0.1921, 0.3894), (-0.1361, -0.5557, -0.1355), (0.6644, -0.7678, 0.2953), (-0.5214, -0.9533, 0.3395), (1.683, -0.2854, -0.2438), (0.3612, 0.1141, -0.4505), (-1.908, 0.03286, 0.1889), (0.5543, 0.3686, -0.1517), (1.66, -0.09821, 0.1073), (-1.009, -0.3968, -0.02119), (-1.448, 0.0711, 0.09895), (-0.7314, 0.05362, -0.7442), (-0.9513, 0.14, 0.3737), (-0.9116, 0.0115, 0.13), (-0.5862, -0.07687, 0.6851), (-0.5969, 0.004747, 0.6373), (0.4514, -0.00794, 0.1844), (0.7327, 0.3508, -0.02718), (-1.325, -0.1105, 0.1607), (0.5891, 0.4046, 0.1018), (-0.1956, -0.3882, -0.2999), (-1.649, 0.5277, 0.1969), (0.6862, 0.05483, -0.2626), (0.03538, 0.04386, -0.2447), (-1.803, 0.006621, 0.195), (-1.267, -0.1221, 0.8727), (-1.735, -0.00428, 0.2054), (1.541, -0.01481, -0.08981), (0.6252, -0.04913, 0.5094), (0.4033, 0.01992, 0.3429), (-1.239, 0.007795, -0.2007), (-1.646, 0.7253, 0.2423), (-1.123, -0.3892, 0.8156), (-0.8837, 0.1049, 0.6404), (-1.716, -0.07657, 0.3027), (0.7914, 0.05533, 0.1279), (0.119, -0.2951, 0.3267), (-0.5804, 0.03989, -0.4479), (-0.1673, 0.7101, 0.5573), (-0.6084, 0.1068, 0.4632), (-0.2219, -0.2795, -0.3656), (-0.3249, 0.3882, 0.9526), (1.698, 0.1978, -0.1501), (-1.113, -0.2784, 0.009376), (-0.0978, 0.1256, 0.5796), (-1.71, 0.07426, 0.4069), (0.4979, -0.02882, -0.2065), (0.4284, -0.2071, -0.235), (1.31, -0.02176, 0.6638), (0.4352, 0.1221, -0.3242), (-1.864, 0.1087, 0.4054), (0.7341, 0.001737, 0.1037), (1.596, 0.01894, 0.1465), (-1.8, -0.006803, 0.1737), (-0.5921, -0.2854, 0.6019), (-0.2214, 0.7331, 0.179), (-0.1547, -0.7251, -0.2735), (0.4496, -0.3286, -0.2141), (0.8655, 0.1874, 0.433), (-0.8199, 0.3277, 0.5317), (-1.857, 0.09595, -0.2303), (-0.01124, 0.4767, 0.0126), (-1.457, 0.07542, -0.4321), (-0.7129, -0.04909, 0.5727), (-1.53, -0.2651, 0.6997), (-1.206, 0.1274, 0.1808), (-0.9231, -0.291, 0.3184), (1.257, 0.01373, -0.04016), (-0.09505, -0.4121, -0.3085), (-0.03459, -0.09745, -0.2936), (0.6057, 0.03295, -0.2983), (-1.067, 0.3703, -0.1972), (-1.66, 0.03704, 0.2427), (-0.2075, 0.1142, -0.377), (0.5662, -0.3407, -0.05026), (1.083, 0.1941, 0.0001897), (0.5883, -0.2856, 0.5919), (-0.8298, 0.09084, 0.4666), (-1.768, 0.08512, 0.2189), (-1.039, 0.3345, 0.2195), (-0.1764, 0.1338, -0.4078), (-0.2248, 0.4546, -0.0498), (-1.265, 0.112, -0.4852), (-0.04179, -0.3934, -0.1565), (1.11, 0.1782, -0.4485), (-1.658, -0.06446, -0.3373), (0.5701, -0.09127, -0.09213), (-0.9037, -0.1706, 0.591), (0.7476, -0.06749, 0.04013), (1.361, -0.1373, -0.0568), (-1.247, 0.1836, 0.09213), (-0.6231, 0.2788, 0.6611), (-0.7926, -0.1047, 0.5974), (-0.9094, 0.1354, 0.4083), (0.8256, 0.1176, 0.0993), (-1.793, -0.1453, 0.3754), (-1.368, 0.5478, 0.2375), (1.144, -0.05505, -0.03018), (-1.127, -0.6976, 0.162), (-1.273, -0.4756, -0.4434), (0.4952, 0.1653, -0.097), (0.4622, -0.1511, 0.07553), (-1.644, -0.1656, 0.2673), (-1.89, 0.3197, 0.5028), (-0.5531, 0.4085, -0.02686), (1.03, 0.1057, 0.1291), (0.2653, 0.2075, -0.3295), (0.9412, -0.3223, -0.2938), (1.309, -0.1209, -0.2681), (-1.671, 0.002353, 0.3346), (-1.587, -0.4335, 0.5595), (-0.9691, 0.1571, 0.4562), (-1.667, -0.2982, -0.335), (-1.639, 0.1101, 0.4678), (-1.376, 0.6997, -0.06076), (-0.7263, 0.5146, 0.5455), (0.8799, -0.07688, -0.4312), (-0.6019, -0.7164, 0.2509), (-1.369, -0.01525, 0.5188), (-0.2692, 0.6486, 0.9027), (-0.1546, 0.6514, 0.4178), (-0.9158, 0.06051, 0.4054), (-0.3433, 0.6445, 0.1647), (0.2962, 0.2102, -0.2372), (-0.03369, -0.1566, 0.6584), (-0.3614, -0.3822, 0.1709), (1.326, -0.03073, 0.04629), (-0.9652, 0.7061, 0.3351), (-1.341, -0.02519, -0.0363), (0.7795, 0.05648, 0.07918), (2.021, 0.3872, 0.1038), (0.5509, -0.1306, -0.2012), (-1.822, -0.5626, 0.2828), (-1.486, -0.04788, 0.2702), (0.8617, 0.01604, 0.3873), (-1.081, 0.1523, -0.6253), (-1.328, -0.6296, 0.6296), (-1.571, 0.04079, -0.4799), (-1.699, 0.06662, -0.03856), (-0.5475, -0.01648, 0.2883), (-1.521, 0.7574, 0.4547), (1.368, 0.06079, -0.03878), (-2.326, 0.5948, 0.1565), (0.8454, -0.02643, 0.2828), (0.2916, -0.02136, 0.977), (1.365, -0.03893, -0.003684), (-1.885, 0.1803, -0.09954), (-2.183, -0.2512, -0.05297), (-1.219, -0.1344, 0.1139), (-0.9668, 0.04252, 0.3851), (1.21, 0.0005074, 0.0005973), (-2.115, 0.05585, 0.4143), (0.7286, -0.04936, -0.05625), (0.2507, 0.05844, 0.3569), (-1.288, -0.03136, -0.5552), (-0.5365, 0.2465, -0.2193), (-1.373, 0.4157, 0.8594), (1.14, -0.1734, -0.276), (-1.257, -0.05534, -0.03497), (-1.544, 0.23, 0.2662), (-0.06075, -0.1668, 0.7104), (0.4495, -0.1912, -0.01022), (-0.5362, -0.8066, -0.2184), (-0.9733, 0.006019, 0.2693), (0.9033, -0.1239, 0.4128), (1.707, -0.2024, 0.1255), (0.6094, -0.1926, 0.2861), (0.9491, 0.2774, 0.5829), (-0.1137, 0.2168, 0.5749), (-0.208, -0.1936, -0.3462), (-0.6487, -0.6196, -0.1739), (-1.81, 0.5995, 0.302), (1.074, 0.306, 0.03756), (-1.75, 0.5638, 0.7136), (-1.24, -0.1044, -0.6745), (-0.8005, -0.06274, 0.4148), (1.454, 0.02791, 0.06364), (0.2547, 0.2054, -0.1891), (-0.366, -0.1074, -0.4853), (0.3354, 0.01461, 0.5558), (1.202, -0.3119, 0.04197), (-0.703, -0.8385, -0.3211), (1.324, -0.07052, -0.002445), (1.429, -0.02857, -0.01957), (1.057, 0.2276, -0.04247), (-1.811, -0.0796, -0.2759), (-1.935, -0.04784, 0.1432), (-0.7441, -0.05153, 0.6878), (0.8125, 0.2542, 0.08237), (-0.6982, -0.2603, 0.5543), (-0.9579, -0.04372, -0.5663), (-1.642, 0.3197, 0.75), (-2.112, -0.1157, 0.6594), (-1.732, -0.02624, 0.2891), (-0.6095, -0.2594, 0.07731), (0.04847, 0.5753, -0.09382), (0.02559, 0.09217, 0.9165), (-1.588, -0.009511, 0.1706), (-1.481, 0.803, 0.131), (0.4838, 0.1905, -0.09861), (0.4449, 0.1734, -0.1435), (1.578, -0.2444, 0.1399), (-0.01116, -0.3632, -0.3064), (0.7641, 0.2517, 0.2308), (-0.2723, -0.07528, 0.5289), (-1.766, 0.01543, 0.2948), (0.6224, -0.482, 1.011), (0.3977, -0.6634, -0.1282), (-0.9457, -0.0219, 0.2708), (-1.261, 0.1218, 0.8904), (-0.9572, 0.7984, 0.6672), (-1.713, -0.3692, 0.6525), (-2.025, 0.24, 0.6791), (1.053, -0.18, 0.4165), (1.194, -0.1482, -0.4354), (0.03241, 0.5963, 0.3249), (-0.879, -0.5398, 0.2679), (-1.82, -0.3402, -0.1554), (0.2548, -0.2014, 1.131), (-0.9542, 0.02361, 0.4939), (-1.47, 0.6493, 0.7549), (-1.808, 0.05655, 0.001004), (-1.786, -0.03481, 0.3641), (-1.715, 0.007961, 0.3464), (-0.8872, 0.07745, 0.3719), (1.74, -0.284, 0.1967), (0.05574, -0.4872, -0.01067), (1.976, -0.1568, -0.519), (0.3775, -0.5298, -0.1575), (-1.413, 0.05175, 0.3263), (0.996, -0.2089, -0.3135), (1.07, 0.4428, 0.5441), (0.4041, -0.2121, -0.3046), (0.5164, -0.09902, -0.2466), (0.1306, 0.2073, 0.8656), (-1.4, -0.4281, -0.1244), (0.4637, 0.6387, 0.4568), (-0.9698, 0.05067, 0.4469), (-0.6744, -0.6281, 0.2504), (0.3145, 0.1463, -0.3749), (-0.8173, -0.29, 0.2394), (-1.745, 0.01852, 0.3086), (0.8737, 0.3871, 0.01264), (-0.6549, 0.2497, 0.6854), (-1.362, -0.04721, -0.1932), (-0.324, -1.035, 0.4627), (-1.309, 0.04909, 0.5543), (1.132, 0.001579, 0.06308), (-2.125, -0.1903, -0.165), (-1.77, -0.4018, -0.1628), (0.3819, 0.007554, 0.08865), (-0.245, 0.5719, 0.1982), (-1.005, -0.03131, 0.2852), (-1.397, -0.554, 0.3481), (-0.01138, -1.005, 0.2553), (0.8086, -0.5998, 0.7369), (0.1993, 0.1192, -0.1086), (1.418, 0.1387, -0.2497), (-0.04883, -0.008679, 0.5262), (0.4492, 0.06061, 0.2249), (0.6413, -0.04176, 0.222), (0.8968, 0.381, 0.3864), (0.9783, 0.1416, -0.0779), (0.8886, -0.2042, -0.1255), (0.8462, 0.4747, 0.5866), (-0.9178, -0.3107, 0.1586), (-1.715, 0.2189, -0.01163), (-2.13, 0.3882, -0.2179), (0.9737, 0.03385, 0.06729), (-1.799, 0.08745, 0.2549), (-1.488, -0.06297, -0.2438), (-0.6848, -0.1559, 0.6565), (-1.209, 0.1214, -0.02286), (-1.195, 0.4237, 0.3546), (0.535, 0.01616, -0.3114), (0.09363, -0.2793, -0.2534), (0.7044, -0.2284, 0.1375), (-0.9625, -0.01042, 0.2624), (-1.185, 0.1393, 0.6967), (0.5279, 0.4515, -0.323), (-0.2549, 0.08366, -0.4515), (1.626, -0.0619, 0.2606), (-1.045, -0.315, 0.7206), (-1.584, 0.02086, 0.4202), (-2.423, 0.4693, 0.006268), (0.6381, 0.01051, 0.7585), (0.3759, -0.1945, -0.1084), (-0.9116, 0.3291, 0.5754), (-0.6808, 0.5993, 0.219), (-1.297, -0.4915, 0.08605), (-1.644, 0.02281, 0.1477), (-0.2034, -0.6289, -0.3425), (1.167, -0.3536, -0.4438), (-0.6823, -0.01085, -0.5034), (-0.0811, -0.648, 0.8663), (-1.07, 0.3279, 0.2495), (-2.213, -0.4525, 0.2825), (1.745, 0.1445, 0.1982), (-0.9207, -0.4169, 0.1081), (0.5169, 0.451, 0.04422), (-0.4629, -0.1817, 0.7433), (-0.8735, -0.3513, 0.5832), (0.7598, 0.1389, 0.04888), (-1.186, -0.009261, 0.2739), (0.1938, -0.01953, -0.3334), (0.544, -0.4074, 0.6955), (-0.4694, 0.1603, 0.733), (0.6577, -0.7901, 0.1565), (0.9521, 0.1266, 0.2086), (-1.072, -0.03682, 0.2148), (0.4973, -0.07965, -0.2928), (-1.118, -0.3007, 0.8165), (-0.6724, -0.1484, 0.5735), (-1.726, 0.09306, 0.4099), (-0.8587, -0.0003371, 0.5164), (0.8544, 0.02545, 0.1609), (0.519, 0.4639, 0.5856), (-0.1034, -0.1343, 0.9149), (-1.682, 0.0558, 0.134), (-0.5786, -0.1051, 0.7049), (0.5603, 0.412, 0.1875), (0.6688, -0.02812, -0.003663), (-0.9226, -0.09619, 0.2381), (-0.9255, -0.1139, 0.851), (-1.496, -0.2141, 0.8669), (-0.7154, -0.1303, 0.4783), (-1.459, 0.6492, -0.09969), (-0.9695, 0.0461, 0.03952), (-1.627, -0.355, -0.3083), (-0.2434, 0.4727, 0.2599), (-1.631, -0.1238, -0.1977), (-1.484, -0.4824, 0.1681), (0.721, -0.222, -0.102), (-0.2893, -0.1574, -0.5179), (0.3229, 0.2361, -0.2993), (-1.949, -0.1697, -0.219), (-1.442, -0.3174, 0.7143), (0.949, 0.01502, 0.1102), (0.6545, 0.02344, -0.1968), (-1.149, -0.1284, 0.02629), (-0.4847, 0.8417, -0.01789), (0.8336, -0.03884, -0.08247), (-1.41, -0.06037, 0.4321), (0.7199, 0.1835, 0.15), (-1.261, 0.08177, 0.4936), (1.705, 0.3612, -0.342), (0.8955, 0.1595, 0.1053), (-1.285, -0.2688, -0.1416), (1.011, -0.07243, -0.07516), (0.5961, 0.1075, 0.1624), (-1.809, 0.002954, 0.1604), (0.8684, -0.1685, -0.1419), (0.208, -0.05865, -0.2611), (-1.855, 0.02258, 0.1855), (-2.076, -0.009729, 0.08737), (-1.869, -0.0106, -0.1075), (-0.8612, -0.5905, -0.1402), (1.708, -0.0924, -0.4054), (0.5849, -0.6364, 0.9103), (-2.056, -0.2939, -0.09382), (-1.897, -0.02295, 0.1097), (-2.036, -0.2501, 0.5516), (1.115, -0.2413, -0.04612), (-1.689, -0.02778, 0.1555), (-0.6843, 0.5259, 0.6358), (-0.6803, 0.02712, 0.2701), (1.422, -0.0553, 0.1585), (-0.3032, -0.2498, 0.9142), (1.739, 0.147, -0.009827), (-0.9997, -0.3661, 0.2085), (-1.912, -0.0884, 0.04635), (1.09, -0.08369, 0.614), (-0.9912, 0.3315, 0.8542), (-0.7533, 0.3439, 0.8069), (-0.6383, 0.1013, 0.6732), (0.682, -0.1192, 0.08717), (-1.558, -0.2924, 0.3845), (-1.613, 0.1439, 0.4434), (-1.983, 0.09464, -0.1932), (1.323, -0.04194, 0.1757), (0.8514, -0.02562, -0.1633), (0.07032, 0.1249, 0.6851), (-1.548, -0.2261, 0.828), (1.61, 0.0794, -0.0741), (0.5928, -0.002725, -0.2921), (-1.764, 0.05515, 0.3105), (-0.9691, -0.3499, -0.0009564), (-1.508, 0.1557, 0.6239), (0.9567, -0.3408, -0.2689), (-1.739, -3.232e-05, 0.2788), (1.745, 0.06305, 0.639), (-0.3064, -0.2965, 0.03215), (1.248, -0.4793, 0.4801), (0.3353, -0.1369, 0.4797), (-0.5346, 0.5426, 0.552), (-0.6734, -0.08209, 0.5488), (1.308, -0.111, 0.09246), (0.5301, -0.02557, 0.0663), (-0.9609, -0.2128, 0.8181), (1.421, 0.3122, -0.3259), (-1.509, 0.3659, 0.2314), (-2.022, 0.3248, 0.3285), (1.344, -0.08124, 0.01169), (1.467, -0.03869, 0.04954), (1.108, 0.05106, 0.4334), (-1.003, -0.5221, 0.4827), (0.03092, -0.01002, 0.9471), (0.1755, -0.9393, 0.6596), (1.186, -0.01097, 0.105), (1.538, -0.6139, 0.465), (-1.546, 0.000419, 0.3799), (-0.6411, 0.1391, 0.1388), (-0.5831, -0.3308, -0.2245), (1.769, 0.4456, -0.04591), (-0.5817, -0.2192, 0.6234), (-0.7073, -0.5909, 0.5471), (0.2144, -0.3298, -0.08161), (1.548, -0.0684, -0.001932), (0.7356, 0.4781, 0.4597), (-1.422, -0.3372, 0.2433), (1.171, 0.4507, 0.2879), (0.8017, 0.3044, 0.4371), (-1.742, 0.4302, -0.3109), (1.11, 0.1, 0.1021), (-1.054, 0.1187, 0.2024), (-0.7892, -0.0163, 0.4303), (-0.8725, 0.3988, 0.5135), (0.9415, 0.2715, 0.2326), (-0.00874, 0.2313, -0.1384), (-1.615, 0.1731, 0.271), (-1.261, -0.03277, 0.5363), (-2.049, -0.02839, 0.01724), (-2.129, -0.02144, -0.1501), (1.308, -0.293, 0.1435), (0.6441, -0.656, 0.1814), (-1.647, 0.3503, 0.6766), (-0.5036, -0.3644, 0.2821), (-0.8391, 0.1386, 0.4681), (-1.167, -0.3231, -0.7705), (0.7174, -0.002382, 0.0731), (0.03332, 0.1197, 0.4882), (0.8416, -0.2342, 0.2622), (1.538, 0.125, 0.2672), (-0.4031, -0.1215, 0.3026), (-0.4174, -0.4188, 0.7602), (-0.464, 0.6006, 0.9041), (-1.287, 0.05519, 0.2996), (-0.9803, -0.02995, 0.2952), (-1.938, 0.2904, 0.3834), (2.309, -0.06891, -0.1588), (0.1035, -0.4924, -0.003587), (1.181, 0.0674, 0.00644), (-1.198, -0.1326, 0.6729), (-0.5083, 0.0628, -0.5762), (-1.622, 0.3824, 0.3727), (-1.108, -0.4601, 0.109), (-0.3972, -0.0478, 0.7516), (-1.328, 0.336, 0.1025), (-0.8368, -0.3737, 0.2155), (0.5598, -0.1712, -0.09434), (0.8111, 0.01184, 0.07377), (-1.663, 0.5546, 0.4248), (0.5799, 0.01045, 0.1478), (0.9204, -0.6949, -0.1726), (-1.384, 0.05677, 0.4206), (0.5232, -0.01658, 0.05527), (1.245, -0.04489, -0.06462), (0.7669, -0.09318, -0.08599), (0.03599, -0.4373, 0.7954), (-0.5757, 0.5899, 0.006569), (0.6598, 0.2686, 0.2204), (-1.146, -0.4476, -0.06471), (0.4858, -0.01472, 0.3425), (-0.3912, 0.08138, 0.7777), (1.022, -0.003186, 0.1528), (-1.847, 0.1061, 0.3424), (1.016, -0.04611, -0.1867), (1.604, -0.08783, -0.07324), (-1.829, 0.1266, 0.2069), (1.295, -0.7, 0.01045)], [], [])
me_cube_007.materials.append(mat_cloudmaterial)
me_cube_007.use_remesh_preserve_volume = False
me_cube_007.use_remesh_preserve_attributes = False
me_cube_007.use_mirror_vertex_groups = False
me_cube_007.update()
me_cube_004 = bpy.data.meshes.new('Cube.004')
me_cube_004.from_pydata([(-2.526, -1.0, -1.0), (-2.526, 1.0, -1.0), (2.114, 1.0, -1.0), (2.114, -1.0, -1.0), (-2.526, -1.0, 1.447), (-2.526, 1.0, 1.447), (2.114, 1.0, 1.0), (2.114, -1.0, 1.0), (-0.7047, 1.0, 1.447), (0.7047, 1.0, 1.0), (0.7047, 1.0, -1.0), (-0.7047, 1.0, -1.0), (0.7047, -1.0, 1.0), (-0.7047, -1.0, 1.447), (-0.7047, -1.0, -1.0), (0.7047, -1.0, -1.0)], [], [(4, 5, 1, 0), (9, 6, 2, 10), (6, 7, 3, 2), (13, 4, 0, 14), (15, 10, 2, 3), (13, 8, 5, 4), (5, 8, 11, 1), (8, 9, 10, 11), (7, 12, 15, 3), (12, 13, 14, 15), (0, 1, 11, 14), (14, 11, 10, 15), (7, 6, 9, 12), (12, 9, 8, 13)])
me_cube_004.use_remesh_preserve_volume = False
me_cube_004.use_remesh_preserve_attributes = False
me_cube_004.use_mirror_vertex_groups = False
me_cube_004.update()

# ---- objects
ob_cloudbounds = bpy.data.objects.new('CloudBounds', me_cube_005)
ob_cloudmesh = bpy.data.objects.new('CloudMesh', me_cube_006)
ob_cloudpoints = bpy.data.objects.new('CloudPoints', me_cube_007)
ob_definitioinobj = bpy.data.objects.new('DefinitioinObj', me_cube_004)
ob_lamp = bpy.data.objects.new('Lamp', light_lamp)
ob_camera = bpy.data.objects.new('Camera', cam_camera)

# ---- transforms, parenting, visibility, modifiers, constraints
ob_cloudbounds.location = (0.0, 0.0, 0.0)
ob_cloudbounds.display_type = 'BOUNDS'
ob_cloudbounds.lineart.crease_threshold = 0.0
ob_cloudmesh.parent = ob_cloudbounds
ob_cloudmesh.location = (0.0, 0.0, 0.0)
ob_cloudmesh.hide_render = True
ob_cloudmesh.display_type = 'WIRE'
ob_cloudmesh.lineart.crease_threshold = 0.0
ob_cloudpoints.parent = ob_cloudbounds
ob_cloudpoints.location = (0.0, 0.0, 0.0)
ob_cloudpoints.hide_render = True
ob_cloudpoints.display_type = 'WIRE'
ob_cloudpoints.lineart.crease_threshold = 0.0
ob_definitioinobj.parent = ob_cloudbounds
ob_definitioinobj.location = (0.0, 0.0, 0.0)
ob_definitioinobj.hide_render = True
ob_definitioinobj.display_type = 'WIRE'
ob_definitioinobj.lineart.crease_threshold = 0.0
ob_lamp.location = (4.076, 1.005, 5.904)
ob_lamp.rotation_euler = (0.6503, 0.05522, 1.866)
ob_lamp.lock_rotations_4d = False
ob_lamp.empty_display_type = 'ARROWS'
ob_lamp.color = (0.0, 0.0, 0.0, 0.0)
ob_lamp.lineart.crease_threshold = 0.0
ob_camera.location = (-0.3561, 0.01425, 6.975)
ob_camera.rotation_euler = (0.003079, 0.02076, 15.72)
ob_camera.scale = (1.0, 1.0, 1.0)
ob_camera.lock_rotations_4d = False
ob_camera.empty_display_type = 'ARROWS'
ob_camera.color = (0.0, 0.0, 0.0, 0.0)
ob_camera.display_type = 'WIRE'
ob_camera.lineart.crease_threshold = 0.0

# ---- collection membership
col_collection_1.objects.link(ob_cloudbounds)
col_collection_1.objects.link(ob_cloudmesh)
col_collection_1.objects.link(ob_cloudpoints)
col_collection_1.objects.link(ob_definitioinobj)
col_collection_1.objects.link(ob_lamp)
col_collection_1.objects.link(ob_camera)

# ---- scene / render settings (as saved in the file)
scene.camera = ob_camera
scene.frame_start = 1; scene.frame_end = 250; scene.frame_set(1)
scene.render.engine = 'BLENDER_EEVEE_NEXT'
scene.render.resolution_x = 1024
scene.render.resolution_y = 1024
scene.render.dither_intensity = 0.0
scene.render.film_transparent = True
scene.cycles.use_denoising = False
scene.cycles.samples = 10
scene.cycles.sampling_pattern = 'TABULATED_SOBOL'
scene.cycles.light_sampling_threshold = 0.0
scene.cycles.use_adaptive_sampling = False
scene.cycles.use_light_tree = False
scene.cycles.blur_glossy = 0.0
scene.cycles.volume_bounces = 1
scene.cycles.pixel_filter_type = 'GAUSSIAN'
scene.cycles.sample_clamp_indirect = 0.0
scene.view_settings.view_transform = 'Standard'
bpy.context.view_layer.update()
